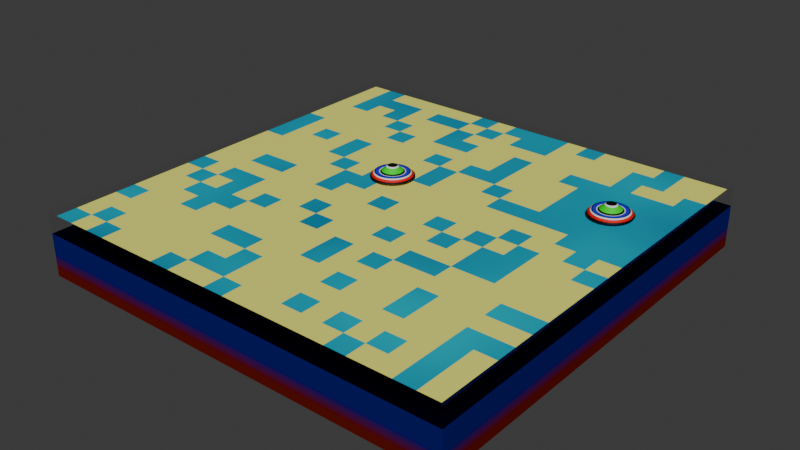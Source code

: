 # Source: HybridPSO_Marine_Simulation.blend  (saved by Blender 4.0.36; exported with 4.5.12 LTS)
import bpy
from mathutils import Matrix  # noqa: F401  (used for matrix-valued properties, if any)

bpy.ops.wm.read_factory_settings(use_empty=True)
scene = bpy.context.scene
scene.name = 'Scene'

# ---- collections
col_collection = bpy.data.collections.new('Collection'); scene.collection.children.link(col_collection)

# ---- materials (node trees are filled in below, after node groups)
mat_base_001 = bpy.data.materials.new('base.001')
mat_base_001.alpha_threshold = 0.0
mat_base_001.use_transparent_shadow = False
mat_base_001.roughness = 0.5
mat_base_001.line_color = (0.0, 0.0, 0.0, 1.0)
mat_base_002 = bpy.data.materials.new('base.002')
mat_base_002.use_transparent_shadow = False
mat_surface_001 = bpy.data.materials.new('Surface.001')
mat_surface_001.use_transparent_shadow = False
mat_surface_002 = bpy.data.materials.new('Surface.002')
mat_surface_002.use_transparent_shadow = False
mat_material = bpy.data.materials.new('Material')
mat_material.use_transparent_shadow = False
mat_material_001 = bpy.data.materials.new('Material.001')
mat_material_001.use_transparent_shadow = False
mat_material_002 = bpy.data.materials.new('Material.002')
mat_material_002.use_transparent_shadow = False
mat_material_003 = bpy.data.materials.new('Material.003')
mat_material_003.use_transparent_shadow = False
mat_material_004 = bpy.data.materials.new('Material.004')
mat_material_004.use_transparent_shadow = False

# ---- node groups
ng_paint = bpy.data.node_groups.new('Paint', 'GeometryNodeTree')
_s = ng_paint.interface.new_socket(name='Geometry', in_out='OUTPUT', socket_type='NodeSocketGeometry')
_s = ng_paint.interface.new_socket(name='Geometry', in_out='INPUT', socket_type='NodeSocketGeometry')
_s = ng_paint.interface.new_socket(name='Object', in_out='INPUT', socket_type='NodeSocketObject')
_s = ng_paint.interface.new_socket(name='Object', in_out='INPUT', socket_type='NodeSocketObject')
ng_paint.is_modifier = True
_N = ng_paint.nodes; _L = ng_paint.links
n0 = _N.new('GeometryNodeObjectInfo'); n0.name = 'Object Info'; n0.location = (156, -66)
n0.transform_space = 'RELATIVE'
n0.inputs[1].default_value = True
n1 = _N.new('NodeGroupOutput'); n1.name = 'Group Output'; n1.location = (1240, 31)
n2 = _N.new('GeometryNodeSetMaterial'); n2.name = 'Set Material'; n2.location = (931, 42)
n2.inputs[2].default_value = mat_surface_001
n3 = _N.new('GeometryNodeInstancesToPoints'); n3.name = 'Instances to Points'; n3.location = (344, -83)
n4 = _N.new('GeometryNodeProximity'); n4.name = 'Geometry Proximity'; n4.location = (528, -71)
n4.target_element = 'POINTS'
n5 = _N.new('FunctionNodeCompare'); n5.name = 'Compare'; n5.location = (720, -69)
n5.operation = 'EQUAL'
n5.inputs[6].default_value = (0.0, 0.0, 0.0, 0.0)
n5.inputs[7].default_value = (0.0, 0.0, 0.0, 0.0)
n5.inputs[12].default_value = 3.0
n6 = _N.new('GeometryNodeInputSceneTime'); n6.name = 'Scene Time'; n6.location = (-788, 365)
n7 = _N.new('ShaderNodeMath'); n7.name = 'Math'; n7.location = (-424, 329)
n7.operation = 'GREATER_THAN'
n7.inputs[1].default_value = 1.0
n8 = _N.new('NodeGroupInput'); n8.name = 'Group Input'; n8.location = (-640, 56)
n9 = _N.new('GeometryNodeSwitch'); n9.name = 'Switch'; n9.location = (-143, 240)
n10 = _N.new('GeometryNodeObjectInfo'); n10.name = 'Object Info.001'; n10.location = (-626, -170)
_L.new(n2.outputs[0], n1.inputs[0])
_L.new(n8.outputs[1], n0.inputs[0])
_L.new(n0.outputs[4], n3.inputs[0])
_L.new(n3.outputs[0], n4.inputs[0])
_L.new(n4.outputs[1], n5.inputs[0])
_L.new(n5.outputs[0], n2.inputs[1])
_L.new(n6.outputs[1], n7.inputs[0])
_L.new(n7.outputs[0], n9.inputs[0])
_L.new(n9.outputs[0], n2.inputs[0])
_L.new(n8.outputs[0], n9.inputs[1])
_L.new(n10.outputs[4], n9.inputs[2])
_L.new(n8.outputs[2], n10.inputs[0])
n1.is_active_output = True

# ---- material node trees
mat_base_001.use_nodes = True; mat_base_001.node_tree.nodes.clear()
_N = mat_base_001.node_tree.nodes; _L = mat_base_001.node_tree.links
n0 = _N.new('ShaderNodeOutputMaterial'); n0.name = 'Material Output'; n0.location = (654, 143)
n1 = _N.new('ShaderNodeMixShader'); n1.name = 'Mix Shader'; n1.location = (441, 113)
n2 = _N.new('ShaderNodeBsdfDiffuse'); n2.name = 'Diffuse BSDF'; n2.location = (-155, 6)
n2.inputs[0].default_value = (0.1246, 0.005815, 0.001739, 1.0)
n3 = _N.new('ShaderNodeBsdfDiffuse'); n3.name = 'Diffuse BSDF.001'; n3.location = (-157, -155)
n3.inputs[0].default_value = (0.0, 0.002446, 0.1586, 1.0)
n4 = _N.new('ShaderNodeTexCoord'); n4.name = 'Texture Coordinate'; n4.location = (-704, 334)
n5 = _N.new('ShaderNodeSeparateXYZ'); n5.name = 'Separate XYZ'; n5.location = (-458, 322)
n6 = _N.new('ShaderNodeMath'); n6.name = 'Math'; n6.location = (-231, 341)
n6.inputs[1].default_value = 0.9
n7 = _N.new('ShaderNodeValToRGB'); n7.name = 'Color Ramp'; n7.location = (95, 356)
while len(n7.color_ramp.elements) > 1: n7.color_ramp.elements.remove(n7.color_ramp.elements[-1])
n7.color_ramp.elements[0].position = 0.32; n7.color_ramp.elements[0].color = (0.0, 0.0, 0.0, 1.0)
_e = n7.color_ramp.elements.new(0.9273); _e.color = (1.0, 1.0, 1.0, 1.0)
_L.new(n7.outputs[0], n1.inputs[0])
_L.new(n2.outputs[0], n1.inputs[1])
_L.new(n3.outputs[0], n1.inputs[2])
_L.new(n1.outputs[0], n0.inputs[0])
_L.new(n4.outputs[3], n5.inputs[0])
_L.new(n5.outputs[2], n6.inputs[0])
_L.new(n6.outputs[0], n7.inputs[0])
n0.is_active_output = True
mat_base_002.use_nodes = True; mat_base_002.node_tree.nodes.clear()
_N = mat_base_002.node_tree.nodes; _L = mat_base_002.node_tree.links
n0 = _N.new('ShaderNodeBsdfPrincipled'); n0.name = 'Principled BSDF'; n0.location = (10, 300)
n0.inputs[0].default_value = (0.0, 0.0, 0.0, 1.0)
n0.inputs[3].default_value = 1.15
n0.inputs[4].default_value = 0.03636
n1 = _N.new('ShaderNodeOutputMaterial'); n1.name = 'Material Output'; n1.location = (300, 300)
_L.new(n0.outputs[0], n1.inputs[0])
n1.is_active_output = True
mat_surface_001.use_nodes = True; mat_surface_001.node_tree.nodes.clear()
_N = mat_surface_001.node_tree.nodes; _L = mat_surface_001.node_tree.links
n0 = _N.new('ShaderNodeOutputMaterial'); n0.name = 'Material Output'; n0.location = (135, 240)
n1 = _N.new('ShaderNodeMixShader'); n1.name = 'Mix Shader'; n1.location = (-64, 241)
n2 = _N.new('ShaderNodeBsdfDiffuse'); n2.name = 'Diffuse BSDF'; n2.location = (-322, 58)
n2.inputs[0].default_value = (0.005283, 0.0, 0.1891, 1.0)
n3 = _N.new('ShaderNodeBsdfDiffuse'); n3.name = 'Diffuse BSDF.001'; n3.location = (-328, 195)
n3.inputs[0].default_value = (0.0, 0.6995, 0.8001, 1.0)
n4 = _N.new('ShaderNodeTexNoise'); n4.name = 'Noise Texture'; n4.location = (-623, 353)
n4.noise_dimensions = '4D'
n4.inputs[2].default_value = 1.8
_L.new(n1.outputs[0], n0.inputs[0])
_L.new(n2.outputs[0], n1.inputs[2])
_L.new(n3.outputs[0], n1.inputs[1])
_L.new(n4.outputs[0], n1.inputs[0])
n0.is_active_output = True
mat_surface_002.use_nodes = True; mat_surface_002.node_tree.nodes.clear()
_N = mat_surface_002.node_tree.nodes; _L = mat_surface_002.node_tree.links
n0 = _N.new('ShaderNodeBsdfPrincipled'); n0.name = 'Principled BSDF'; n0.location = (10, 300)
n0.inputs[0].default_value = (0.9293, 0.9238, 0.1754, 1.0)
n0.inputs[3].default_value = 1.45
n1 = _N.new('ShaderNodeOutputMaterial'); n1.name = 'Material Output'; n1.location = (300, 300)
_L.new(n0.outputs[0], n1.inputs[0])
n1.is_active_output = True
mat_material.use_nodes = True; mat_material.node_tree.nodes.clear()
_N = mat_material.node_tree.nodes; _L = mat_material.node_tree.links
n0 = _N.new('ShaderNodeBsdfPrincipled'); n0.name = 'Principled BSDF'; n0.location = (10, 300)
n0.inputs[3].default_value = 1.45
n1 = _N.new('ShaderNodeOutputMaterial'); n1.name = 'Material Output'; n1.location = (300, 300)
_L.new(n0.outputs[0], n1.inputs[0])
n1.is_active_output = True
mat_material_001.use_nodes = True; mat_material_001.node_tree.nodes.clear()
_N = mat_material_001.node_tree.nodes; _L = mat_material_001.node_tree.links
n0 = _N.new('ShaderNodeBsdfPrincipled'); n0.name = 'Principled BSDF'; n0.location = (10, 300)
n0.inputs[0].default_value = (0.0, 0.0, 0.0, 1.0)
n0.inputs[3].default_value = 1.45
n1 = _N.new('ShaderNodeOutputMaterial'); n1.name = 'Material Output'; n1.location = (300, 300)
_L.new(n0.outputs[0], n1.inputs[0])
n1.is_active_output = True
mat_material_002.use_nodes = True; mat_material_002.node_tree.nodes.clear()
_N = mat_material_002.node_tree.nodes; _L = mat_material_002.node_tree.links
n0 = _N.new('ShaderNodeBsdfPrincipled'); n0.name = 'Principled BSDF'; n0.location = (10, 300)
n0.inputs[0].default_value = (0.8001, 0.001838, 0.0, 1.0)
n0.inputs[3].default_value = 1.45
n1 = _N.new('ShaderNodeOutputMaterial'); n1.name = 'Material Output'; n1.location = (300, 300)
_L.new(n0.outputs[0], n1.inputs[0])
n1.is_active_output = True
mat_material_003.use_nodes = True; mat_material_003.node_tree.nodes.clear()
_N = mat_material_003.node_tree.nodes; _L = mat_material_003.node_tree.links
n0 = _N.new('ShaderNodeBsdfPrincipled'); n0.name = 'Principled BSDF'; n0.location = (10, 300)
n0.inputs[0].default_value = (0.009953, 0.0, 0.8001, 1.0)
n0.inputs[3].default_value = 1.45
n1 = _N.new('ShaderNodeOutputMaterial'); n1.name = 'Material Output'; n1.location = (300, 300)
_L.new(n0.outputs[0], n1.inputs[0])
n1.is_active_output = True
mat_material_004.use_nodes = True; mat_material_004.node_tree.nodes.clear()
_N = mat_material_004.node_tree.nodes; _L = mat_material_004.node_tree.links
n0 = _N.new('ShaderNodeBsdfPrincipled'); n0.name = 'Principled BSDF'; n0.location = (10, 300)
n0.inputs[0].default_value = (0.0, 0.8003, 0.003528, 1.0)
n0.inputs[3].default_value = 1.45
n1 = _N.new('ShaderNodeOutputMaterial'); n1.name = 'Material Output'; n1.location = (300, 300)
_L.new(n0.outputs[0], n1.inputs[0])
n1.is_active_output = True

# ---- world
world_world = bpy.data.worlds.new('World'); scene.world = world_world
world_world.use_nodes = True; world_world.node_tree.nodes.clear()
_N = world_world.node_tree.nodes; _L = world_world.node_tree.links
n0 = _N.new('ShaderNodeOutputWorld'); n0.name = 'World Output'; n0.location = (300, 300)
n1 = _N.new('ShaderNodeBackground'); n1.name = 'Background'; n1.location = (10, 300)
n1.inputs[0].default_value = (0.05088, 0.05088, 0.05088, 1.0)
_L.new(n1.outputs[0], n0.inputs[0])
n0.is_active_output = True
world_world.color = (0.05088, 0.05088, 0.05088)
world_world.use_sun_shadow = False
world_world.sun_shadow_jitter_overblur = 0.0

# ---- meshes
me_base = bpy.data.meshes.new('Base')
me_base.from_pydata([(1.0, 1.0, 1.0), (1.0, 1.0, -1.0), (1.0, -1.0, 1.0), (1.0, -1.0, -1.0), (-1.0, 1.0, 1.0), (-1.0, 1.0, -1.0), (-1.0, -1.0, 1.0), (-1.0, -1.0, -1.0), (1.0, 1.0, 2.01), (1.0, -1.0, 2.01), (-1.0, 1.0, 2.01), (-1.0, -1.0, 2.01)], [], [(0, 4, 6, 2), (3, 2, 6, 7), (7, 6, 4, 5), (5, 1, 3, 7), (1, 0, 2, 3), (5, 4, 0, 1), (0, 4, 10, 8), (6, 2, 9, 11), (4, 6, 11, 10), (2, 0, 8, 9)])
me_base.polygons.foreach_set('material_index', [0, 0, 0, 0, 0, 0, 1, 1, 1, 1])
_uv = me_base.uv_layers.new(name='UVMap')
_uv.uv.foreach_set('vector', [0.625, 0.5, 0.875, 0.5, 0.875, 0.75, 0.625, 0.75, 0.375, 0.75, 0.625, 0.75, 0.625, 1.0, 0.375, 1.0, 0.375, 0.0, 0.625, 0.0, 0.625, 0.25, 0.375, 0.25, 0.125, 0.5, 0.375, 0.5, 0.375, 0.75, 0.125, 0.75, 0.375, 0.5, 0.625, 0.5, 0.625, 0.75, 0.375, 0.75, 0.375, 0.25, 0.625, 0.25, 0.625, 0.5, 0.375, 0.5, 0.625, 0.5, 0.875, 0.5, 0.875, 0.5, 0.625, 0.5, 0.875, 0.75, 0.625, 0.75, 0.625, 0.75, 0.875, 0.75, 0.875, 0.5, 0.875, 0.75, 0.875, 0.75, 0.875, 0.5, 0.625, 0.75, 0.625, 0.5, 0.625, 0.5, 0.625, 0.75])
me_base.materials.append(mat_base_001)
me_base.materials.append(mat_base_002)
me_base.use_mirror_vertex_groups = False
me_base.update()
me_surface = bpy.data.meshes.new('Surface')
me_surface.from_pydata([(-10.0, -10.0, 0.0), (-10.0, -9.0, 0.0), (-10.0, -8.0, 0.0), (-10.0, -7.0, 0.0), (-10.0, -6.0, 0.0), (-10.0, -5.0, 0.0), (-10.0, -4.0, 0.0), (-10.0, -3.0, 0.0), (-10.0, -2.0, 0.0), (-10.0, -1.0, 0.0), (-10.0, 0.0, 0.0), (-10.0, 1.0, 0.0), (-10.0, 2.0, 0.0), (-10.0, 3.0, 0.0), (-10.0, 4.0, 0.0), (-10.0, 5.0, 0.0), (-10.0, 6.0, 0.0), (-10.0, 7.0, 0.0), (-10.0, 8.0, 0.0), (-10.0, 9.0, 0.0), (-10.0, 10.0, 0.0), (-9.0, -10.0, 0.0), (-9.0, -9.0, 0.0), (-9.0, -8.0, 0.0), (-9.0, -7.0, 0.0), (-9.0, -6.0, 0.0), (-9.0, -5.0, 0.0), (-9.0, -4.0, 0.0), (-9.0, -3.0, 0.0), (-9.0, -2.0, 0.0), (-9.0, -1.0, 0.0), (-9.0, 0.0, 0.0), (-9.0, 1.0, 0.0), (-9.0, 2.0, 0.0), (-9.0, 3.0, 0.0), (-9.0, 4.0, 0.0), (-9.0, 5.0, 0.0), (-9.0, 6.0, 0.0), (-9.0, 7.0, 0.0), (-9.0, 8.0, 0.0), (-9.0, 9.0, 0.0), (-9.0, 10.0, 0.0), (-8.0, -10.0, 0.0), (-8.0, -9.0, 0.0), (-8.0, -8.0, 0.0), (-8.0, -7.0, 0.0), (-8.0, -6.0, 0.0), (-8.0, -5.0, 0.0), (-8.0, -4.0, 0.0), (-8.0, -3.0, 0.0), (-8.0, -2.0, 0.0), (-8.0, -1.0, 0.0), (-8.0, 0.0, 0.0), (-8.0, 1.0, 0.0), (-8.0, 2.0, 0.0), (-8.0, 3.0, 0.0), (-8.0, 4.0, 0.0), (-8.0, 5.0, 0.0), (-8.0, 6.0, 0.0), (-8.0, 7.0, 0.0), (-8.0, 8.0, 0.0), (-8.0, 9.0, 0.0), (-8.0, 10.0, 0.0), (-7.0, -10.0, 0.0), (-7.0, -9.0, 0.0), (-7.0, -8.0, 0.0), (-7.0, -7.0, 0.0), (-7.0, -6.0, 0.0), (-7.0, -5.0, 0.0), (-7.0, -4.0, 0.0), (-7.0, -3.0, 0.0), (-7.0, -2.0, 0.0), (-7.0, -1.0, 0.0), (-7.0, 0.0, 0.0), (-7.0, 1.0, 0.0), (-7.0, 2.0, 0.0), (-7.0, 3.0, 0.0), (-7.0, 4.0, 0.0), (-7.0, 5.0, 0.0), (-7.0, 6.0, 0.0), (-7.0, 7.0, 0.0), (-7.0, 8.0, 0.0), (-7.0, 9.0, 0.0), (-7.0, 10.0, 0.0), (-6.0, -10.0, 0.0), (-6.0, -9.0, 0.0), (-6.0, -8.0, 0.0), (-6.0, -7.0, 0.0), (-6.0, -6.0, 0.0), (-6.0, -5.0, 0.0), (-6.0, -4.0, 0.0), (-6.0, -3.0, 0.0), (-6.0, -2.0, 0.0), (-6.0, -1.0, 0.0), (-6.0, 0.0, 0.0), (-6.0, 1.0, 0.0), (-6.0, 2.0, 0.0), (-6.0, 3.0, 0.0), (-6.0, 4.0, 0.0), (-6.0, 5.0, 0.0), (-6.0, 6.0, 0.0), (-6.0, 7.0, 0.0), (-6.0, 8.0, 0.0), (-6.0, 9.0, 0.0), (-6.0, 10.0, 0.0), (-5.0, -10.0, 0.0), (-5.0, -9.0, 0.0), (-5.0, -8.0, 0.0), (-5.0, -7.0, 0.0), (-5.0, -6.0, 0.0), (-5.0, -5.0, 0.0), (-5.0, -4.0, 0.0), (-5.0, -3.0, 0.0), (-5.0, -2.0, 0.0), (-5.0, -1.0, 0.0), (-5.0, 0.0, 0.0), (-5.0, 1.0, 0.0), (-5.0, 2.0, 0.0), (-5.0, 3.0, 0.0), (-5.0, 4.0, 0.0), (-5.0, 5.0, 0.0), (-5.0, 6.0, 0.0), (-5.0, 7.0, 0.0), (-5.0, 8.0, 0.0), (-5.0, 9.0, 0.0), (-5.0, 10.0, 0.0), (-4.0, -10.0, 0.0), (-4.0, -9.0, 0.0), (-4.0, -8.0, 0.0), (-4.0, -7.0, 0.0), (-4.0, -6.0, 0.0), (-4.0, -5.0, 0.0), (-4.0, -4.0, 0.0), (-4.0, -3.0, 0.0), (-4.0, -2.0, 0.0), (-4.0, -1.0, 0.0), (-4.0, 0.0, 0.0), (-4.0, 1.0, 0.0), (-4.0, 2.0, 0.0), (-4.0, 3.0, 0.0), (-4.0, 4.0, 0.0), (-4.0, 5.0, 0.0), (-4.0, 6.0, 0.0), (-4.0, 7.0, 0.0), (-4.0, 8.0, 0.0), (-4.0, 9.0, 0.0), (-4.0, 10.0, 0.0), (-3.0, -10.0, 0.0), (-3.0, -9.0, 0.0), (-3.0, -8.0, 0.0), (-3.0, -7.0, 0.0), (-3.0, -6.0, 0.0), (-3.0, -5.0, 0.0), (-3.0, -4.0, 0.0), (-3.0, -3.0, 0.0), (-3.0, -2.0, 0.0), (-3.0, -1.0, 0.0), (-3.0, 0.0, 0.0), (-3.0, 1.0, 0.0), (-3.0, 2.0, 0.0), (-3.0, 3.0, 0.0), (-3.0, 4.0, 0.0), (-3.0, 5.0, 0.0), (-3.0, 6.0, 0.0), (-3.0, 7.0, 0.0), (-3.0, 8.0, 0.0), (-3.0, 9.0, 0.0), (-3.0, 10.0, 0.0), (-2.0, -10.0, 0.0), (-2.0, -9.0, 0.0), (-2.0, -8.0, 0.0), (-2.0, -7.0, 0.0), (-2.0, -6.0, 0.0), (-2.0, -5.0, 0.0), (-2.0, -4.0, 0.0), (-2.0, -3.0, 0.0), (-2.0, -2.0, 0.0), (-2.0, -1.0, 0.0), (-2.0, 0.0, 0.0), (-2.0, 1.0, 0.0), (-2.0, 2.0, 0.0), (-2.0, 3.0, 0.0), (-2.0, 4.0, 0.0), (-2.0, 5.0, 0.0), (-2.0, 6.0, 0.0), (-2.0, 7.0, 0.0), (-2.0, 8.0, 0.0), (-2.0, 9.0, 0.0), (-2.0, 10.0, 0.0), (-1.0, -10.0, 0.0), (-1.0, -9.0, 0.0), (-1.0, -8.0, 0.0), (-1.0, -7.0, 0.0), (-1.0, -6.0, 0.0), (-1.0, -5.0, 0.0), (-1.0, -4.0, 0.0), (-1.0, -3.0, 0.0), (-1.0, -2.0, 0.0), (-1.0, -1.0, 0.0), (-1.0, 0.0, 0.0), (-1.0, 1.0, 0.0), (-1.0, 2.0, 0.0), (-1.0, 3.0, 0.0), (-1.0, 4.0, 0.0), (-1.0, 5.0, 0.0), (-1.0, 6.0, 0.0), (-1.0, 7.0, 0.0), (-1.0, 8.0, 0.0), (-1.0, 9.0, 0.0), (-1.0, 10.0, 0.0), (0.0, -10.0, 0.0), (0.0, -9.0, 0.0), (0.0, -8.0, 0.0), (0.0, -7.0, 0.0), (0.0, -6.0, 0.0), (0.0, -5.0, 0.0), (0.0, -4.0, 0.0), (0.0, -3.0, 0.0), (0.0, -2.0, 0.0), (0.0, -1.0, 0.0), (0.0, 0.0, 0.0), (0.0, 1.0, 0.0), (0.0, 2.0, 0.0), (0.0, 3.0, 0.0), (0.0, 4.0, 0.0), (0.0, 5.0, 0.0), (0.0, 6.0, 0.0), (0.0, 7.0, 0.0), (0.0, 8.0, 0.0), (0.0, 9.0, 0.0), (0.0, 10.0, 0.0), (1.0, -10.0, 0.0), (1.0, -9.0, 0.0), (1.0, -8.0, 0.0), (1.0, -7.0, 0.0), (1.0, -6.0, 0.0), (1.0, -5.0, 0.0), (1.0, -4.0, 0.0), (1.0, -3.0, 0.0), (1.0, -2.0, 0.0), (1.0, -1.0, 0.0), (1.0, 0.0, 0.0), (1.0, 1.0, 0.0), (1.0, 2.0, 0.0), (1.0, 3.0, 0.0), (1.0, 4.0, 0.0), (1.0, 5.0, 0.0), (1.0, 6.0, 0.0), (1.0, 7.0, 0.0), (1.0, 8.0, 0.0), (1.0, 9.0, 0.0), (1.0, 10.0, 0.0), (2.0, -10.0, 0.0), (2.0, -9.0, 0.0), (2.0, -8.0, 0.0), (2.0, -7.0, 0.0), (2.0, -6.0, 0.0), (2.0, -5.0, 0.0), (2.0, -4.0, 0.0), (2.0, -3.0, 0.0), (2.0, -2.0, 0.0), (2.0, -1.0, 0.0), (2.0, 0.0, 0.0), (2.0, 1.0, 0.0), (2.0, 2.0, 0.0), (2.0, 3.0, 0.0), (2.0, 4.0, 0.0), (2.0, 5.0, 0.0), (2.0, 6.0, 0.0), (2.0, 7.0, 0.0), (2.0, 8.0, 0.0), (2.0, 9.0, 0.0), (2.0, 10.0, 0.0), (3.0, -10.0, 0.0), (3.0, -9.0, 0.0), (3.0, -8.0, 0.0), (3.0, -7.0, 0.0), (3.0, -6.0, 0.0), (3.0, -5.0, 0.0), (3.0, -4.0, 0.0), (3.0, -3.0, 0.0), (3.0, -2.0, 0.0), (3.0, -1.0, 0.0), (3.0, 0.0, 0.0), (3.0, 1.0, 0.0), (3.0, 2.0, 0.0), (3.0, 3.0, 0.0), (3.0, 4.0, 0.0), (3.0, 5.0, 0.0), (3.0, 6.0, 0.0), (3.0, 7.0, 0.0), (3.0, 8.0, 0.0), (3.0, 9.0, 0.0), (3.0, 10.0, 0.0), (4.0, -10.0, 0.0), (4.0, -9.0, 0.0), (4.0, -8.0, 0.0), (4.0, -7.0, 0.0), (4.0, -6.0, 0.0), (4.0, -5.0, 0.0), (4.0, -4.0, 0.0), (4.0, -3.0, 0.0), (4.0, -2.0, 0.0), (4.0, -1.0, 0.0), (4.0, 0.0, 0.0), (4.0, 1.0, 0.0), (4.0, 2.0, 0.0), (4.0, 3.0, 0.0), (4.0, 4.0, 0.0), (4.0, 5.0, 0.0), (4.0, 6.0, 0.0), (4.0, 7.0, 0.0), (4.0, 8.0, 0.0), (4.0, 9.0, 0.0), (4.0, 10.0, 0.0), (5.0, -10.0, 0.0), (5.0, -9.0, 0.0), (5.0, -8.0, 0.0), (5.0, -7.0, 0.0), (5.0, -6.0, 0.0), (5.0, -5.0, 0.0), (5.0, -4.0, 0.0), (5.0, -3.0, 0.0), (5.0, -2.0, 0.0), (5.0, -1.0, 0.0), (5.0, 0.0, 0.0), (5.0, 1.0, 0.0), (5.0, 2.0, 0.0), (5.0, 3.0, 0.0), (5.0, 4.0, 0.0), (5.0, 5.0, 0.0), (5.0, 6.0, 0.0), (5.0, 7.0, 0.0), (5.0, 8.0, 0.0), (5.0, 9.0, 0.0), (5.0, 10.0, 0.0), (6.0, -10.0, 0.0), (6.0, -9.0, 0.0), (6.0, -8.0, 0.0), (6.0, -7.0, 0.0), (6.0, -6.0, 0.0), (6.0, -5.0, 0.0), (6.0, -4.0, 0.0), (6.0, -3.0, 0.0), (6.0, -2.0, 0.0), (6.0, -1.0, 0.0), (6.0, 0.0, 0.0), (6.0, 1.0, 0.0), (6.0, 2.0, 0.0), (6.0, 3.0, 0.0), (6.0, 4.0, 0.0), (6.0, 5.0, 0.0), (6.0, 6.0, 0.0), (6.0, 7.0, 0.0), (6.0, 8.0, 0.0), (6.0, 9.0, 0.0), (6.0, 10.0, 0.0), (7.0, -10.0, 0.0), (7.0, -9.0, 0.0), (7.0, -8.0, 0.0), (7.0, -7.0, 0.0), (7.0, -6.0, 0.0), (7.0, -5.0, 0.0), (7.0, -4.0, 0.0), (7.0, -3.0, 0.0), (7.0, -2.0, 0.0), (7.0, -1.0, 0.0), (7.0, 0.0, 0.0), (7.0, 1.0, 0.0), (7.0, 2.0, 0.0), (7.0, 3.0, 0.0), (7.0, 4.0, 0.0), (7.0, 5.0, 0.0), (7.0, 6.0, 0.0), (7.0, 7.0, 0.0), (7.0, 8.0, 0.0), (7.0, 9.0, 0.0), (7.0, 10.0, 0.0), (8.0, -10.0, 0.0), (8.0, -9.0, 0.0), (8.0, -8.0, 0.0), (8.0, -7.0, 0.0), (8.0, -6.0, 0.0), (8.0, -5.0, 0.0), (8.0, -4.0, 0.0), (8.0, -3.0, 0.0), (8.0, -2.0, 0.0), (8.0, -1.0, 0.0), (8.0, 0.0, 0.0), (8.0, 1.0, 0.0), (8.0, 2.0, 0.0), (8.0, 3.0, 0.0), (8.0, 4.0, 0.0), (8.0, 5.0, 0.0), (8.0, 6.0, 0.0), (8.0, 7.0, 0.0), (8.0, 8.0, 0.0), (8.0, 9.0, 0.0), (8.0, 10.0, 0.0), (9.0, -10.0, 0.0), (9.0, -9.0, 0.0), (9.0, -8.0, 0.0), (9.0, -7.0, 0.0), (9.0, -6.0, 0.0), (9.0, -5.0, 0.0), (9.0, -4.0, 0.0), (9.0, -3.0, 0.0), (9.0, -2.0, 0.0), (9.0, -1.0, 0.0), (9.0, 0.0, 0.0), (9.0, 1.0, 0.0), (9.0, 2.0, 0.0), (9.0, 3.0, 0.0), (9.0, 4.0, 0.0), (9.0, 5.0, 0.0), (9.0, 6.0, 0.0), (9.0, 7.0, 0.0), (9.0, 8.0, 0.0), (9.0, 9.0, 0.0), (9.0, 10.0, 0.0), (10.0, -10.0, 0.0), (10.0, -9.0, 0.0), (10.0, -8.0, 0.0), (10.0, -7.0, 0.0), (10.0, -6.0, 0.0), (10.0, -5.0, 0.0), (10.0, -4.0, 0.0), (10.0, -3.0, 0.0), (10.0, -2.0, 0.0), (10.0, -1.0, 0.0), (10.0, 0.0, 0.0), (10.0, 1.0, 0.0), (10.0, 2.0, 0.0), (10.0, 3.0, 0.0), (10.0, 4.0, 0.0), (10.0, 5.0, 0.0), (10.0, 6.0, 0.0), (10.0, 7.0, 0.0), (10.0, 8.0, 0.0), (10.0, 9.0, 0.0), (10.0, 10.0, 0.0)], [], [(0, 21, 22, 1), (1, 22, 23, 2), (2, 23, 24, 3), (3, 24, 25, 4), (4, 25, 26, 5), (5, 26, 27, 6), (6, 27, 28, 7), (7, 28, 29, 8), (8, 29, 30, 9), (9, 30, 31, 10), (10, 31, 32, 11), (11, 32, 33, 12), (12, 33, 34, 13), (13, 34, 35, 14), (14, 35, 36, 15), (15, 36, 37, 16), (16, 37, 38, 17), (17, 38, 39, 18), (18, 39, 40, 19), (19, 40, 41, 20), (21, 42, 43, 22), (22, 43, 44, 23), (23, 44, 45, 24), (24, 45, 46, 25), (25, 46, 47, 26), (26, 47, 48, 27), (27, 48, 49, 28), (28, 49, 50, 29), (29, 50, 51, 30), (30, 51, 52, 31), (31, 52, 53, 32), (32, 53, 54, 33), (33, 54, 55, 34), (34, 55, 56, 35), (35, 56, 57, 36), (36, 57, 58, 37), (37, 58, 59, 38), (38, 59, 60, 39), (39, 60, 61, 40), (40, 61, 62, 41), (42, 63, 64, 43), (43, 64, 65, 44), (44, 65, 66, 45), (45, 66, 67, 46), (46, 67, 68, 47), (47, 68, 69, 48), (48, 69, 70, 49), (49, 70, 71, 50), (50, 71, 72, 51), (51, 72, 73, 52), (52, 73, 74, 53), (53, 74, 75, 54), (54, 75, 76, 55), (55, 76, 77, 56), (56, 77, 78, 57), (57, 78, 79, 58), (58, 79, 80, 59), (59, 80, 81, 60), (60, 81, 82, 61), (61, 82, 83, 62), (63, 84, 85, 64), (64, 85, 86, 65), (65, 86, 87, 66), (66, 87, 88, 67), (67, 88, 89, 68), (68, 89, 90, 69), (69, 90, 91, 70), (70, 91, 92, 71), (71, 92, 93, 72), (72, 93, 94, 73), (73, 94, 95, 74), (74, 95, 96, 75), (75, 96, 97, 76), (76, 97, 98, 77), (77, 98, 99, 78), (78, 99, 100, 79), (79, 100, 101, 80), (80, 101, 102, 81), (81, 102, 103, 82), (82, 103, 104, 83), (84, 105, 106, 85), (85, 106, 107, 86), (86, 107, 108, 87), (87, 108, 109, 88), (88, 109, 110, 89), (89, 110, 111, 90), (90, 111, 112, 91), (91, 112, 113, 92), (92, 113, 114, 93), (93, 114, 115, 94), (94, 115, 116, 95), (95, 116, 117, 96), (96, 117, 118, 97), (97, 118, 119, 98), (98, 119, 120, 99), (99, 120, 121, 100), (100, 121, 122, 101), (101, 122, 123, 102), (102, 123, 124, 103), (103, 124, 125, 104), (105, 126, 127, 106), (106, 127, 128, 107), (107, 128, 129, 108), (108, 129, 130, 109), (109, 130, 131, 110), (110, 131, 132, 111), (111, 132, 133, 112), (112, 133, 134, 113), (113, 134, 135, 114), (114, 135, 136, 115), (115, 136, 137, 116), (116, 137, 138, 117), (117, 138, 139, 118), (118, 139, 140, 119), (119, 140, 141, 120), (120, 141, 142, 121), (121, 142, 143, 122), (122, 143, 144, 123), (123, 144, 145, 124), (124, 145, 146, 125), (126, 147, 148, 127), (127, 148, 149, 128), (128, 149, 150, 129), (129, 150, 151, 130), (130, 151, 152, 131), (131, 152, 153, 132), (132, 153, 154, 133), (133, 154, 155, 134), (134, 155, 156, 135), (135, 156, 157, 136), (136, 157, 158, 137), (137, 158, 159, 138), (138, 159, 160, 139), (139, 160, 161, 140), (140, 161, 162, 141), (141, 162, 163, 142), (142, 163, 164, 143), (143, 164, 165, 144), (144, 165, 166, 145), (145, 166, 167, 146), (147, 168, 169, 148), (148, 169, 170, 149), (149, 170, 171, 150), (150, 171, 172, 151), (151, 172, 173, 152), (152, 173, 174, 153), (153, 174, 175, 154), (154, 175, 176, 155), (155, 176, 177, 156), (156, 177, 178, 157), (157, 178, 179, 158), (158, 179, 180, 159), (159, 180, 181, 160), (160, 181, 182, 161), (161, 182, 183, 162), (162, 183, 184, 163), (163, 184, 185, 164), (164, 185, 186, 165), (165, 186, 187, 166), (166, 187, 188, 167), (168, 189, 190, 169), (169, 190, 191, 170), (170, 191, 192, 171), (171, 192, 193, 172), (172, 193, 194, 173), (173, 194, 195, 174), (174, 195, 196, 175), (175, 196, 197, 176), (176, 197, 198, 177), (177, 198, 199, 178), (178, 199, 200, 179), (179, 200, 201, 180), (180, 201, 202, 181), (181, 202, 203, 182), (182, 203, 204, 183), (183, 204, 205, 184), (184, 205, 206, 185), (185, 206, 207, 186), (186, 207, 208, 187), (187, 208, 209, 188), (189, 210, 211, 190), (190, 211, 212, 191), (191, 212, 213, 192), (192, 213, 214, 193), (193, 214, 215, 194), (194, 215, 216, 195), (195, 216, 217, 196), (196, 217, 218, 197), (197, 218, 219, 198), (198, 219, 220, 199), (199, 220, 221, 200), (200, 221, 222, 201), (201, 222, 223, 202), (202, 223, 224, 203), (203, 224, 225, 204), (204, 225, 226, 205), (205, 226, 227, 206), (206, 227, 228, 207), (207, 228, 229, 208), (208, 229, 230, 209), (210, 231, 232, 211), (211, 232, 233, 212), (212, 233, 234, 213), (213, 234, 235, 214), (214, 235, 236, 215), (215, 236, 237, 216), (216, 237, 238, 217), (217, 238, 239, 218), (218, 239, 240, 219), (219, 240, 241, 220), (220, 241, 242, 221), (221, 242, 243, 222), (222, 243, 244, 223), (223, 244, 245, 224), (224, 245, 246, 225), (225, 246, 247, 226), (226, 247, 248, 227), (227, 248, 249, 228), (228, 249, 250, 229), (229, 250, 251, 230), (231, 252, 253, 232), (232, 253, 254, 233), (233, 254, 255, 234), (234, 255, 256, 235), (235, 256, 257, 236), (236, 257, 258, 237), (237, 258, 259, 238), (238, 259, 260, 239), (239, 260, 261, 240), (240, 261, 262, 241), (241, 262, 263, 242), (242, 263, 264, 243), (243, 264, 265, 244), (244, 265, 266, 245), (245, 266, 267, 246), (246, 267, 268, 247), (247, 268, 269, 248), (248, 269, 270, 249), (249, 270, 271, 250), (250, 271, 272, 251), (252, 273, 274, 253), (253, 274, 275, 254), (254, 275, 276, 255), (255, 276, 277, 256), (256, 277, 278, 257), (257, 278, 279, 258), (258, 279, 280, 259), (259, 280, 281, 260), (260, 281, 282, 261), (261, 282, 283, 262), (262, 283, 284, 263), (263, 284, 285, 264), (264, 285, 286, 265), (265, 286, 287, 266), (266, 287, 288, 267), (267, 288, 289, 268), (268, 289, 290, 269), (269, 290, 291, 270), (270, 291, 292, 271), (271, 292, 293, 272), (273, 294, 295, 274), (274, 295, 296, 275), (275, 296, 297, 276), (276, 297, 298, 277), (277, 298, 299, 278), (278, 299, 300, 279), (279, 300, 301, 280), (280, 301, 302, 281), (281, 302, 303, 282), (282, 303, 304, 283), (283, 304, 305, 284), (284, 305, 306, 285), (285, 306, 307, 286), (286, 307, 308, 287), (287, 308, 309, 288), (288, 309, 310, 289), (289, 310, 311, 290), (290, 311, 312, 291), (291, 312, 313, 292), (292, 313, 314, 293), (294, 315, 316, 295), (295, 316, 317, 296), (296, 317, 318, 297), (297, 318, 319, 298), (298, 319, 320, 299), (299, 320, 321, 300), (300, 321, 322, 301), (301, 322, 323, 302), (302, 323, 324, 303), (303, 324, 325, 304), (304, 325, 326, 305), (305, 326, 327, 306), (306, 327, 328, 307), (307, 328, 329, 308), (308, 329, 330, 309), (309, 330, 331, 310), (310, 331, 332, 311), (311, 332, 333, 312), (312, 333, 334, 313), (313, 334, 335, 314), (315, 336, 337, 316), (316, 337, 338, 317), (317, 338, 339, 318), (318, 339, 340, 319), (319, 340, 341, 320), (320, 341, 342, 321), (321, 342, 343, 322), (322, 343, 344, 323), (323, 344, 345, 324), (324, 345, 346, 325), (325, 346, 347, 326), (326, 347, 348, 327), (327, 348, 349, 328), (328, 349, 350, 329), (329, 350, 351, 330), (330, 351, 352, 331), (331, 352, 353, 332), (332, 353, 354, 333), (333, 354, 355, 334), (334, 355, 356, 335), (336, 357, 358, 337), (337, 358, 359, 338), (338, 359, 360, 339), (339, 360, 361, 340), (340, 361, 362, 341), (341, 362, 363, 342), (342, 363, 364, 343), (343, 364, 365, 344), (344, 365, 366, 345), (345, 366, 367, 346), (346, 367, 368, 347), (347, 368, 369, 348), (348, 369, 370, 349), (349, 370, 371, 350), (350, 371, 372, 351), (351, 372, 373, 352), (352, 373, 374, 353), (353, 374, 375, 354), (354, 375, 376, 355), (355, 376, 377, 356), (357, 378, 379, 358), (358, 379, 380, 359), (359, 380, 381, 360), (360, 381, 382, 361), (361, 382, 383, 362), (362, 383, 384, 363), (363, 384, 385, 364), (364, 385, 386, 365), (365, 386, 387, 366), (366, 387, 388, 367), (367, 388, 389, 368), (368, 389, 390, 369), (369, 390, 391, 370), (370, 391, 392, 371), (371, 392, 393, 372), (372, 393, 394, 373), (373, 394, 395, 374), (374, 395, 396, 375), (375, 396, 397, 376), (376, 397, 398, 377), (378, 399, 400, 379), (379, 400, 401, 380), (380, 401, 402, 381), (381, 402, 403, 382), (382, 403, 404, 383), (383, 404, 405, 384), (384, 405, 406, 385), (385, 406, 407, 386), (386, 407, 408, 387), (387, 408, 409, 388), (388, 409, 410, 389), (389, 410, 411, 390), (390, 411, 412, 391), (391, 412, 413, 392), (392, 413, 414, 393), (393, 414, 415, 394), (394, 415, 416, 395), (395, 416, 417, 396), (396, 417, 418, 397), (397, 418, 419, 398), (399, 420, 421, 400), (400, 421, 422, 401), (401, 422, 423, 402), (402, 423, 424, 403), (403, 424, 425, 404), (404, 425, 426, 405), (405, 426, 427, 406), (406, 427, 428, 407), (407, 428, 429, 408), (408, 429, 430, 409), (409, 430, 431, 410), (410, 431, 432, 411), (411, 432, 433, 412), (412, 433, 434, 413), (413, 434, 435, 414), (414, 435, 436, 415), (415, 436, 437, 416), (416, 437, 438, 417), (417, 438, 439, 418), (418, 439, 440, 419)])
me_surface.polygons.foreach_set('material_index', [1, 2, 2, 1, 2, 2, 2, 1, 2, 2, 2, 2, 1, 1, 1, 2, 2, 2, 2, 2, 2, 1, 2, 2, 2, 2, 1, 2, 2, 2, 2, 2, 2, 2, 2, 2, 2, 1, 1, 1, 1, 2, 2, 2, 2, 1, 2, 1, 2, 1, 2, 2, 2, 1, 2, 2, 2, 2, 1, 2, 2, 2, 2, 2, 1, 1, 1, 1, 2, 1, 2, 2, 2, 2, 2, 2, 2, 1, 1, 2, 2, 2, 2, 2, 2, 1, 2, 2, 2, 2, 2, 2, 1, 1, 2, 2, 1, 2, 2, 2, 2, 2, 2, 2, 2, 2, 1, 2, 2, 2, 2, 1, 2, 2, 2, 1, 2, 2, 1, 2, 1, 2, 2, 1, 2, 2, 2, 2, 2, 1, 1, 2, 2, 2, 2, 2, 2, 2, 1, 2, 2, 1, 2, 1, 2, 2, 2, 1, 2, 2, 1, 1, 2, 2, 2, 2, 1, 1, 2, 1, 2, 1, 1, 2, 2, 2, 1, 2, 2, 2, 2, 2, 2, 2, 1, 2, 1, 2, 1, 2, 1, 2, 2, 2, 2, 2, 2, 2, 2, 1, 2, 2, 1, 1, 2, 2, 2, 2, 2, 1, 2, 2, 2, 2, 1, 1, 2, 2, 2, 2, 2, 2, 2, 2, 1, 2, 2, 2, 1, 1, 2, 2, 2, 2, 2, 2, 2, 1, 2, 2, 2, 2, 2, 2, 1, 1, 1, 2, 1, 1, 2, 1, 2, 1, 2, 1, 2, 2, 2, 1, 2, 2, 2, 1, 2, 2, 2, 2, 2, 2, 2, 2, 2, 2, 2, 2, 1, 2, 1, 2, 2, 2, 1, 2, 2, 2, 2, 2, 2, 1, 2, 1, 2, 2, 2, 2, 1, 2, 2, 1, 2, 2, 1, 2, 2, 2, 1, 2, 2, 2, 1, 2, 2, 1, 1, 2, 2, 1, 1, 2, 1, 2, 2, 2, 2, 2, 1, 2, 2, 2, 2, 1, 2, 2, 2, 2, 2, 1, 1, 1, 2, 2, 2, 2, 2, 1, 2, 1, 1, 2, 2, 2, 2, 2, 2, 2, 2, 2, 2, 2, 2, 2, 2, 1, 2, 2, 2, 2, 1, 1, 1, 1, 1, 1, 2, 1, 2, 2, 2, 2, 1, 1, 2, 1, 2, 2, 1, 2, 2, 2, 2, 2, 2, 1, 2, 1, 2, 2, 2, 1, 2, 1, 2, 2, 2, 2, 1, 1, 2, 2])
me_surface.materials.append(None)
me_surface.materials.append(mat_surface_001)
me_surface.materials.append(mat_surface_002)
me_surface.update()
me_agent = bpy.data.meshes.new('Agent')
me_agent.from_pydata([(0.0, 1.0, 0.0), (-0.1951, 0.9808, 0.0), (-0.3827, 0.9239, 0.0), (-0.5556, 0.8315, 0.0), (-0.7071, 0.7071, 0.0), (-0.8315, 0.5556, 0.0), (-0.9239, 0.3827, 0.0), (-0.9808, 0.1951, 0.0), (-1.0, 0.0, 0.0), (-0.9808, -0.1951, 0.0), (-0.9239, -0.3827, 0.0), (-0.8315, -0.5556, 0.0), (-0.7071, -0.7071, 0.0), (-0.5556, -0.8315, 0.0), (-0.3827, -0.9239, 0.0), (-0.1951, -0.9808, 0.0), (0.0, -1.0, 0.0), (0.1951, -0.9808, 0.0), (0.3827, -0.9239, 0.0), (0.5556, -0.8315, 0.0), (0.7071, -0.7071, 0.0), (0.8315, -0.5556, 0.0), (0.9239, -0.3827, 0.0), (0.9808, -0.1951, 0.0), (1.0, 0.0, 0.0), (0.9808, 0.1951, 0.0), (0.9239, 0.3827, 0.0), (0.8315, 0.5556, 0.0), (0.7071, 0.7071, 0.0), (0.5556, 0.8315, 0.0), (0.3827, 0.9239, 0.0), (0.1951, 0.9808, 0.0), (-1.77e-08, 0.7494, 0.1717), (-0.1462, 0.735, 0.1717), (-0.2868, 0.6924, 0.1717), (-0.4163, 0.6231, 0.1717), (-0.5299, 0.5299, 0.1717), (-0.6231, 0.4163, 0.1717), (-0.6924, 0.2868, 0.1717), (-0.735, 0.1462, 0.1717), (-0.7494, 3.454e-09, 0.1717), (-0.735, -0.1462, 0.1717), (-0.6924, -0.2868, 0.1717), (-0.6231, -0.4163, 0.1717), (-0.5299, -0.5299, 0.1717), (-0.4163, -0.6231, 0.1717), (-0.2868, -0.6924, 0.1717), (-0.1462, -0.735, 0.1717), (-1.77e-08, -0.7494, 0.1717), (0.1462, -0.735, 0.1717), (0.2868, -0.6924, 0.1717), (0.4163, -0.6231, 0.1717), (0.5299, -0.5299, 0.1717), (0.6231, -0.4163, 0.1717), (0.6924, -0.2868, 0.1717), (0.735, -0.1462, 0.1717), (0.7494, 3.454e-09, 0.1717), (0.735, 0.1462, 0.1717), (0.6924, 0.2868, 0.1717), (0.6231, 0.4163, 0.1717), (0.5299, 0.5299, 0.1717), (0.4163, 0.6231, 0.1717), (0.2868, 0.6924, 0.1717), (0.1462, 0.735, 0.1717), (-2.442e-08, 0.4911, 0.2233), (-0.09581, 0.4817, 0.2233), (-0.1879, 0.4537, 0.2233), (-0.2728, 0.4083, 0.2233), (-0.3473, 0.3473, 0.2233), (-0.4083, 0.2728, 0.2233), (-0.4537, 0.1879, 0.2233), (-0.4817, 0.09581, 0.2233), (-0.4911, 6.396e-09, 0.2233), (-0.4817, -0.09581, 0.2233), (-0.4537, -0.1879, 0.2233), (-0.4083, -0.2728, 0.2233), (-0.3473, -0.3473, 0.2233), (-0.2728, -0.4083, 0.2233), (-0.1879, -0.4537, 0.2233), (-0.09581, -0.4817, 0.2233), (-2.5e-08, -0.4911, 0.2233), (0.09581, -0.4817, 0.2233), (0.1879, -0.4537, 0.2233), (0.2728, -0.4083, 0.2233), (0.3473, -0.3473, 0.2233), (0.4083, -0.2728, 0.2233), (0.4537, -0.1879, 0.2233), (0.4817, -0.09581, 0.2233), (0.4911, 6.396e-09, 0.2233), (0.4817, 0.09581, 0.2233), (0.4537, 0.1879, 0.2233), (0.4083, 0.2728, 0.2233), (0.3473, 0.3473, 0.2233), (0.2728, 0.4083, 0.2233), (0.1879, 0.4537, 0.2233), (0.09581, 0.4817, 0.2233), (-1.797e-08, 0.2821, 0.406), (-0.05503, 0.2766, 0.406), (-0.1079, 0.2606, 0.406), (-0.1567, 0.2345, 0.406), (-0.1994, 0.1994, 0.406), (-0.2345, 0.1567, 0.406), (-0.2606, 0.1079, 0.406), (-0.2766, 0.05503, 0.406), (-0.2821, 1.077e-08, 0.406), (-0.2766, -0.05503, 0.406), (-0.2606, -0.1079, 0.406), (-0.2345, -0.1567, 0.406), (-0.1994, -0.1994, 0.406), (-0.1567, -0.2345, 0.406), (-0.1079, -0.2606, 0.406), (-0.05503, -0.2766, 0.406), (-1.797e-08, -0.2821, 0.406), (0.05503, -0.2766, 0.406), (0.1079, -0.2606, 0.406), (0.1567, -0.2345, 0.406), (0.1994, -0.1994, 0.406), (0.2345, -0.1567, 0.406), (0.2606, -0.1079, 0.406), (0.2766, -0.05503, 0.406), (0.2821, 1.077e-08, 0.406), (0.2766, 0.05503, 0.406), (0.2606, 0.1079, 0.406), (0.2345, 0.1567, 0.406), (0.1994, 0.1994, 0.406), (0.1567, 0.2345, 0.406), (0.1079, 0.2606, 0.406), (0.05503, 0.2766, 0.406), (-0.117, 0.5882, 0.1717), (-2.49e-08, 0.5997, 0.1717), (-0.2295, 0.5541, 0.1717), (-0.3332, 0.4987, 0.1717), (-0.4241, 0.4241, 0.1717), (-0.4987, 0.3332, 0.1717), (-0.5541, 0.2295, 0.1717), (-0.5882, 0.117, 0.1717), (-0.5997, 6.875e-09, 0.1717), (-0.5882, -0.117, 0.1717), (-0.5541, -0.2295, 0.1717), (-0.4987, -0.3332, 0.1717), (-0.4241, -0.4241, 0.1717), (-0.3332, -0.4987, 0.1717), (-0.2295, -0.5541, 0.1717), (-0.117, -0.5882, 0.1717), (-2.49e-08, -0.5997, 0.1717), (0.117, -0.5882, 0.1717), (0.2295, -0.5541, 0.1717), (0.3332, -0.4987, 0.1717), (0.4241, -0.4241, 0.1717), (0.4987, -0.3332, 0.1717), (0.5541, -0.2295, 0.1717), (0.5882, -0.117, 0.1717), (0.5997, 6.875e-09, 0.1717), (0.5882, 0.117, 0.1717), (0.5541, 0.2295, 0.1717), (0.4987, 0.3332, 0.1717), (0.4241, 0.4241, 0.1717), (0.3332, 0.4987, 0.1717), (0.2295, 0.5541, 0.1717), (0.117, 0.5882, 0.1717), (-0.0437, 0.2197, 0.4576), (-1.738e-08, 0.224, 0.4576), (-0.08572, 0.2069, 0.4576), (-0.1244, 0.1862, 0.4576), (-0.1584, 0.1584, 0.4576), (-0.1862, 0.1244, 0.4576), (-0.2069, 0.08572, 0.4576), (-0.2197, 0.0437, 0.4576), (-0.224, 9.896e-09, 0.4576), (-0.2197, -0.0437, 0.4576), (-0.2069, -0.08572, 0.4576), (-0.1862, -0.1244, 0.4576), (-0.1584, -0.1584, 0.4576), (-0.1244, -0.1862, 0.4576), (-0.08572, -0.2069, 0.4576), (-0.0437, -0.2197, 0.4576), (-1.738e-08, -0.224, 0.4576), (0.0437, -0.2197, 0.4576), (0.08572, -0.2069, 0.4576), (0.1244, -0.1862, 0.4576), (0.1584, -0.1584, 0.4576), (0.1862, -0.1244, 0.4576), (0.2069, -0.08572, 0.4576), (0.2197, -0.0437, 0.4576), (0.224, 9.896e-09, 0.4576), (0.2197, 0.0437, 0.4576), (0.2069, 0.08572, 0.4576), (0.1862, 0.1244, 0.4576), (0.1584, 0.1584, 0.4576), (0.1244, 0.1862, 0.4576), (0.08572, 0.2069, 0.4576), (0.0437, 0.2197, 0.4576), (-0.1665, 0.8372, 0.1252), (-1.77e-08, 0.8536, 0.1252), (-0.3267, 0.7886, 0.1252), (-0.4742, 0.7097, 0.1252), (-0.6036, 0.6036, 0.1252), (-0.7098, 0.4742, 0.1252), (-0.7886, 0.3267, 0.1252), (-0.8372, 0.1665, 0.1252), (-0.8536, 3.454e-09, 0.1252), (-0.8372, -0.1665, 0.1252), (-0.7886, -0.3267, 0.1252), (-0.7098, -0.4742, 0.1252), (-0.6036, -0.6036, 0.1252), (-0.4742, -0.7098, 0.1252), (-0.3267, -0.7886, 0.1252), (-0.1665, -0.8372, 0.1252), (-1.77e-08, -0.8536, 0.1252), (0.1665, -0.8372, 0.1252), (0.3267, -0.7886, 0.1252), (0.4742, -0.7098, 0.1252), (0.6036, -0.6036, 0.1252), (0.7098, -0.4742, 0.1252), (0.7886, -0.3267, 0.1252), (0.8372, -0.1665, 0.1252), (0.8536, 3.454e-09, 0.1252), (0.8372, 0.1665, 0.1252), (0.7886, 0.3267, 0.1252), (0.7098, 0.4742, 0.1252), (0.6036, 0.6036, 0.1252), (0.4742, 0.7097, 0.1252), (0.3267, 0.7886, 0.1252), (0.1665, 0.8372, 0.1252), (-0.1071, 0.5386, 0.1717), (-2.471e-08, 0.5492, 0.1717), (-0.2102, 0.5074, 0.1717), (-0.3051, 0.4566, 0.1717), (-0.3883, 0.3883, 0.1717), (-0.4566, 0.3051, 0.1717), (-0.5074, 0.2102, 0.1717), (-0.5386, 0.1071, 0.1717), (-0.5492, 6.686e-09, 0.1717), (-0.5386, -0.1071, 0.1717), (-0.5074, -0.2102, 0.1717), (-0.4566, -0.3051, 0.1717), (-0.3883, -0.3883, 0.1717), (-0.3051, -0.4566, 0.1717), (-0.2102, -0.5074, 0.1717), (-0.1071, -0.5386, 0.1717), (-2.471e-08, -0.5492, 0.1717), (0.1071, -0.5386, 0.1717), (0.2102, -0.5074, 0.1717), (0.3051, -0.4566, 0.1717), (0.3883, -0.3883, 0.1717), (0.4566, -0.3051, 0.1717), (0.5074, -0.2102, 0.1717), (0.5386, -0.1071, 0.1717), (0.5492, 6.686e-09, 0.1717), (0.5386, 0.1071, 0.1717), (0.5074, 0.2102, 0.1717), (0.4566, 0.3051, 0.1717), (0.3883, 0.3883, 0.1717), (0.3051, 0.4566, 0.1717), (0.2102, 0.5074, 0.1717), (0.1071, 0.5386, 0.1717), (-0.1846, 0.9282, 0.04649), (0.0, 0.9464, 0.04649), (-0.3622, 0.8743, 0.04649), (-0.5258, 0.7869, 0.04649), (-0.6692, 0.6692, 0.04649), (-0.7869, 0.5258, 0.04649), (-0.8743, 0.3622, 0.04649), (-0.9282, 0.1846, 0.04649), (-0.9464, 0.0, 0.04649), (-0.9282, -0.1846, 0.04649), (-0.8743, -0.3622, 0.04649), (-0.7869, -0.5258, 0.04649), (-0.6692, -0.6692, 0.04649), (-0.5258, -0.7869, 0.04649), (-0.3622, -0.8743, 0.04649), (-0.1846, -0.9282, 0.04649), (0.0, -0.9464, 0.04649), (0.1846, -0.9282, 0.04649), (0.3622, -0.8743, 0.04649), (0.5258, -0.7869, 0.04649), (0.6692, -0.6692, 0.04649), (0.7869, -0.5258, 0.04649), (0.8743, -0.3622, 0.04649), (0.9282, -0.1846, 0.04649), (0.9464, 0.0, 0.04649), (0.9282, 0.1846, 0.04649), (0.8743, 0.3622, 0.04649), (0.7869, 0.5258, 0.04649), (0.6692, 0.6692, 0.04649), (0.5258, 0.7869, 0.04649), (0.3622, 0.8743, 0.04649), (0.1846, 0.9282, 0.04649), (-0.1561, 0.7846, 0.1717), (-1.77e-08, 0.8, 0.1717), (-0.3061, 0.7391, 0.1717), (-0.4444, 0.6652, 0.1717), (-0.5657, 0.5657, 0.1717), (-0.6652, 0.4444, 0.1717), (-0.7391, 0.3061, 0.1717), (-0.7846, 0.1561, 0.1717), (-0.8, 3.454e-09, 0.1717), (-0.7846, -0.1561, 0.1717), (-0.7391, -0.3061, 0.1717), (-0.6652, -0.4444, 0.1717), (-0.5657, -0.5657, 0.1717), (-0.4444, -0.6652, 0.1717), (-0.3061, -0.7391, 0.1717), (-0.1561, -0.7846, 0.1717), (-1.77e-08, -0.8, 0.1717), (0.1561, -0.7846, 0.1717), (0.3061, -0.7391, 0.1717), (0.4444, -0.6652, 0.1717), (0.5657, -0.5657, 0.1717), (0.6652, -0.4444, 0.1717), (0.7391, -0.3061, 0.1717), (0.7846, -0.1561, 0.1717), (0.8, 3.454e-09, 0.1717), (0.7846, 0.1561, 0.1717), (0.7391, 0.3061, 0.1717), (0.6652, 0.4444, 0.1717), (0.5657, 0.5657, 0.1717), (0.4444, 0.6652, 0.1717), (0.3061, 0.7391, 0.1717), (0.1561, 0.7846, 0.1717)], [], [(279, 278, 214, 215), (266, 265, 201, 202), (280, 279, 215, 216), (267, 266, 202, 203), (281, 280, 216, 217), (268, 267, 203, 204), (282, 281, 217, 218), (269, 268, 204, 205), (283, 282, 218, 219), (270, 269, 205, 206), (256, 257, 193, 192), (284, 283, 219, 220), (271, 270, 206, 207), (258, 256, 192, 194), (285, 284, 220, 221), (272, 271, 207, 208), (259, 258, 194, 195), (286, 285, 221, 222), (273, 272, 208, 209), (260, 259, 195, 196), (287, 286, 222, 223), (274, 273, 209, 210), (261, 260, 196, 197), (257, 287, 223, 193), (275, 274, 210, 211), (262, 261, 197, 198), (276, 275, 211, 212), (263, 262, 198, 199), (277, 276, 212, 213), (264, 263, 199, 200), (278, 277, 213, 214), (265, 264, 200, 201), (59, 58, 154, 155), (46, 45, 141, 142), (33, 32, 129, 128), (60, 59, 155, 156), (47, 46, 142, 143), (34, 33, 128, 130), (61, 60, 156, 157), (48, 47, 143, 144), (35, 34, 130, 131), (62, 61, 157, 158), (49, 48, 144, 145), (36, 35, 131, 132), (63, 62, 158, 159), (50, 49, 145, 146), (37, 36, 132, 133), (32, 63, 159, 129), (51, 50, 146, 147), (38, 37, 133, 134), (52, 51, 147, 148), (39, 38, 134, 135), (53, 52, 148, 149), (40, 39, 135, 136), (54, 53, 149, 150), (41, 40, 136, 137), (55, 54, 150, 151), (42, 41, 137, 138), (56, 55, 151, 152), (43, 42, 138, 139), (57, 56, 152, 153), (44, 43, 139, 140), (58, 57, 153, 154), (45, 44, 140, 141), (67, 66, 98, 99), (94, 93, 125, 126), (81, 80, 112, 113), (68, 67, 99, 100), (95, 94, 126, 127), (82, 81, 113, 114), (69, 68, 100, 101), (64, 95, 127, 96), (83, 82, 114, 115), (70, 69, 101, 102), (84, 83, 115, 116), (71, 70, 102, 103), (85, 84, 116, 117), (72, 71, 103, 104), (86, 85, 117, 118), (73, 72, 104, 105), (87, 86, 118, 119), (74, 73, 105, 106), (88, 87, 119, 120), (75, 74, 106, 107), (89, 88, 120, 121), (76, 75, 107, 108), (90, 89, 121, 122), (77, 76, 108, 109), (91, 90, 122, 123), (78, 77, 109, 110), (65, 64, 96, 97), (92, 91, 123, 124), (79, 78, 110, 111), (66, 65, 97, 98), (93, 92, 124, 125), (80, 79, 111, 112), (160, 161, 191, 190, 189, 188, 187, 186, 185, 184, 183, 182, 181, 180, 179, 178, 177, 176, 175, 174, 173, 172, 171, 170, 169, 168, 167, 166, 165, 164, 163, 162), (64, 65, 224, 225), (65, 66, 226, 224), (66, 67, 227, 226), (67, 68, 228, 227), (68, 69, 229, 228), (69, 70, 230, 229), (70, 71, 231, 230), (71, 72, 232, 231), (72, 73, 233, 232), (73, 74, 234, 233), (74, 75, 235, 234), (75, 76, 236, 235), (76, 77, 237, 236), (77, 78, 238, 237), (78, 79, 239, 238), (79, 80, 240, 239), (80, 81, 241, 240), (81, 82, 242, 241), (82, 83, 243, 242), (83, 84, 244, 243), (84, 85, 245, 244), (85, 86, 246, 245), (86, 87, 247, 246), (87, 88, 248, 247), (88, 89, 249, 248), (89, 90, 250, 249), (90, 91, 251, 250), (91, 92, 252, 251), (92, 93, 253, 252), (93, 94, 254, 253), (94, 95, 255, 254), (95, 64, 225, 255), (97, 96, 161, 160), (98, 97, 160, 162), (99, 98, 162, 163), (100, 99, 163, 164), (101, 100, 164, 165), (102, 101, 165, 166), (103, 102, 166, 167), (104, 103, 167, 168), (105, 104, 168, 169), (106, 105, 169, 170), (107, 106, 170, 171), (108, 107, 171, 172), (109, 108, 172, 173), (110, 109, 173, 174), (111, 110, 174, 175), (112, 111, 175, 176), (113, 112, 176, 177), (114, 113, 177, 178), (115, 114, 178, 179), (116, 115, 179, 180), (117, 116, 180, 181), (118, 117, 181, 182), (119, 118, 182, 183), (120, 119, 183, 184), (121, 120, 184, 185), (122, 121, 185, 186), (123, 122, 186, 187), (124, 123, 187, 188), (125, 124, 188, 189), (126, 125, 189, 190), (127, 126, 190, 191), (96, 127, 191, 161), (32, 33, 288, 289), (33, 34, 290, 288), (34, 35, 291, 290), (35, 36, 292, 291), (36, 37, 293, 292), (37, 38, 294, 293), (38, 39, 295, 294), (39, 40, 296, 295), (40, 41, 297, 296), (41, 42, 298, 297), (42, 43, 299, 298), (43, 44, 300, 299), (44, 45, 301, 300), (45, 46, 302, 301), (46, 47, 303, 302), (47, 48, 304, 303), (48, 49, 305, 304), (49, 50, 306, 305), (50, 51, 307, 306), (51, 52, 308, 307), (52, 53, 309, 308), (53, 54, 310, 309), (54, 55, 311, 310), (55, 56, 312, 311), (56, 57, 313, 312), (57, 58, 314, 313), (58, 59, 315, 314), (59, 60, 316, 315), (60, 61, 317, 316), (61, 62, 318, 317), (62, 63, 319, 318), (63, 32, 289, 319), (128, 129, 225, 224), (130, 128, 224, 226), (131, 130, 226, 227), (132, 131, 227, 228), (133, 132, 228, 229), (134, 133, 229, 230), (135, 134, 230, 231), (136, 135, 231, 232), (137, 136, 232, 233), (138, 137, 233, 234), (139, 138, 234, 235), (140, 139, 235, 236), (141, 140, 236, 237), (142, 141, 237, 238), (143, 142, 238, 239), (144, 143, 239, 240), (145, 144, 240, 241), (146, 145, 241, 242), (147, 146, 242, 243), (148, 147, 243, 244), (149, 148, 244, 245), (150, 149, 245, 246), (151, 150, 246, 247), (152, 151, 247, 248), (153, 152, 248, 249), (154, 153, 249, 250), (155, 154, 250, 251), (156, 155, 251, 252), (157, 156, 252, 253), (158, 157, 253, 254), (159, 158, 254, 255), (129, 159, 255, 225), (257, 256, 1, 0), (256, 258, 2, 1), (258, 259, 3, 2), (259, 260, 4, 3), (260, 261, 5, 4), (261, 262, 6, 5), (262, 263, 7, 6), (263, 264, 8, 7), (264, 265, 9, 8), (265, 266, 10, 9), (266, 267, 11, 10), (267, 268, 12, 11), (268, 269, 13, 12), (269, 270, 14, 13), (270, 271, 15, 14), (271, 272, 16, 15), (272, 273, 17, 16), (273, 274, 18, 17), (274, 275, 19, 18), (275, 276, 20, 19), (276, 277, 21, 20), (277, 278, 22, 21), (278, 279, 23, 22), (279, 280, 24, 23), (280, 281, 25, 24), (281, 282, 26, 25), (282, 283, 27, 26), (283, 284, 28, 27), (284, 285, 29, 28), (285, 286, 30, 29), (286, 287, 31, 30), (287, 257, 0, 31), (192, 193, 289, 288), (194, 192, 288, 290), (195, 194, 290, 291), (196, 195, 291, 292), (197, 196, 292, 293), (198, 197, 293, 294), (199, 198, 294, 295), (200, 199, 295, 296), (201, 200, 296, 297), (202, 201, 297, 298), (203, 202, 298, 299), (204, 203, 299, 300), (205, 204, 300, 301), (206, 205, 301, 302), (207, 206, 302, 303), (208, 207, 303, 304), (209, 208, 304, 305), (210, 209, 305, 306), (211, 210, 306, 307), (212, 211, 307, 308), (213, 212, 308, 309), (214, 213, 309, 310), (215, 214, 310, 311), (216, 215, 311, 312), (217, 216, 312, 313), (218, 217, 313, 314), (219, 218, 314, 315), (220, 219, 315, 316), (221, 220, 316, 317), (222, 221, 317, 318), (223, 222, 318, 319), (193, 223, 319, 289)])
me_agent.polygons.foreach_set('material_index', [2, 2, 2, 2, 2, 2, 2, 2, 2, 2, 2, 2, 2, 2, 2, 2, 2, 2, 2, 2, 2, 2, 2, 2, 2, 2, 2, 2, 2, 2, 2, 2, 3, 3, 3, 3, 3, 3, 3, 3, 3, 3, 3, 3, 3, 3, 3, 3, 3, 3, 3, 3, 3, 3, 3, 3, 3, 3, 3, 3, 3, 3, 3, 3, 4, 4, 4, 4, 4, 4, 4, 4, 4, 4, 4, 4, 4, 4, 4, 4, 4, 4, 4, 4, 4, 4, 4, 4, 4, 4, 4, 4, 4, 4, 4, 4, 1, 1, 1, 1, 1, 1, 1, 1, 1, 1, 1, 1, 1, 1, 1, 1, 1, 1, 1, 1, 1, 1, 1, 1, 1, 1, 1, 1, 1, 1, 1, 1, 1, 0, 0, 0, 0, 0, 0, 0, 0, 0, 0, 0, 0, 0, 0, 0, 0, 0, 0, 0, 0, 0, 0, 0, 0, 0, 0, 0, 0, 0, 0, 0, 0, 1, 1, 1, 1, 1, 1, 1, 1, 1, 1, 1, 1, 1, 1, 1, 1, 1, 1, 1, 1, 1, 1, 1, 1, 1, 1, 1, 1, 1, 1, 1, 1, 0, 0, 0, 0, 0, 0, 0, 0, 0, 0, 0, 0, 0, 0, 0, 0, 0, 0, 0, 0, 0, 0, 0, 0, 0, 0, 0, 0, 0, 0, 0, 0, 1, 1, 1, 1, 1, 1, 1, 1, 1, 1, 1, 1, 1, 1, 1, 1, 1, 1, 1, 1, 1, 1, 1, 1, 1, 1, 1, 1, 1, 1, 1, 1, 0, 0, 0, 0, 0, 0, 0, 0, 0, 0, 0, 0, 0, 0, 0, 0, 0, 0, 0, 0, 0, 0, 0, 0, 0, 0, 0, 0, 0, 0, 0, 0])
_uv = me_agent.uv_layers.new(name='UVMap')
_uv.uv.foreach_set('vector', [0.0, 0.0, 0.0, 0.0, 0.0, 0.0, 0.0, 0.0, 0.0, 0.0, 0.0, 0.0, 0.0, 0.0, 0.0, 0.0, 0.0, 0.0, 0.0, 0.0, 0.0, 0.0, 0.0, 0.0, 0.0, 0.0, 0.0, 0.0, 0.0, 0.0, 0.0, 0.0, 0.0, 0.0, 0.0, 0.0, 0.0, 0.0, 0.0, 0.0, 0.0, 0.0, 0.0, 0.0, 0.0, 0.0, 0.0, 0.0, 0.0, 0.0, 0.0, 0.0, 0.0, 0.0, 0.0, 0.0, 0.0, 0.0, 0.0, 0.0, 0.0, 0.0, 0.0, 0.0, 0.0, 0.0, 0.0, 0.0, 0.0, 0.0, 0.0, 0.0, 0.0, 0.0, 0.0, 0.0, 0.0, 0.0, 0.0, 0.0, 0.0, 0.0, 0.0, 0.0, 0.0, 0.0, 0.0, 0.0, 0.0, 0.0, 0.0, 0.0, 0.0, 0.0, 0.0, 0.0, 0.0, 0.0, 0.0, 0.0, 0.0, 0.0, 0.0, 0.0, 0.0, 0.0, 0.0, 0.0, 0.0, 0.0, 0.0, 0.0, 0.0, 0.0, 0.0, 0.0, 0.0, 0.0, 0.0, 0.0, 0.0, 0.0, 0.0, 0.0, 0.0, 0.0, 0.0, 0.0, 0.0, 0.0, 0.0, 0.0, 0.0, 0.0, 0.0, 0.0, 0.0, 0.0, 0.0, 0.0, 0.0, 0.0, 0.0, 0.0, 0.0, 0.0, 0.0, 0.0, 0.0, 0.0, 0.0, 0.0, 0.0, 0.0, 0.0, 0.0, 0.0, 0.0, 0.0, 0.0, 0.0, 0.0, 0.0, 0.0, 0.0, 0.0, 0.0, 0.0, 0.0, 0.0, 0.0, 0.0, 0.0, 0.0, 0.0, 0.0, 0.0, 0.0, 0.0, 0.0, 0.0, 0.0, 0.0, 0.0, 0.0, 0.0, 0.0, 0.0, 0.0, 0.0, 0.0, 0.0, 0.0, 0.0, 0.0, 0.0, 0.0, 0.0, 0.0, 0.0, 0.0, 0.0, 0.0, 0.0, 0.0, 0.0, 0.0, 0.0, 0.0, 0.0, 0.0, 0.0, 0.0, 0.0, 0.0, 0.0, 0.0, 0.0, 0.0, 0.0, 0.0, 0.0, 0.0, 0.0, 0.0, 0.0, 0.0, 0.0, 0.0, 0.0, 0.0, 0.0, 0.0, 0.0, 0.0, 0.0, 0.0, 0.0, 0.0, 0.0, 0.0, 0.0, 0.0, 0.0, 0.0, 0.0, 0.0, 0.0, 0.0, 0.0, 0.0, 0.0, 0.0, 0.0, 0.0, 0.0, 0.0, 0.0, 0.0, 0.0, 0.0, 0.0, 0.0, 0.0, 0.0, 0.0, 0.0, 0.0, 0.0, 0.0, 0.0, 0.0, 0.0, 0.0, 0.0, 0.0, 0.0, 0.0, 0.0, 0.0, 0.0, 0.0, 0.0, 0.0, 0.0, 0.0, 0.0, 0.0, 0.0, 0.0, 0.0, 0.0, 0.0, 0.0, 0.0, 0.0, 0.0, 0.0, 0.0, 0.0, 0.0, 0.0, 0.0, 0.0, 0.0, 0.0, 0.0, 0.0, 0.0, 0.0, 0.0, 0.0, 0.0, 0.0, 0.0, 0.0, 0.0, 0.0, 0.0, 0.0, 0.0, 0.0, 0.0, 0.0, 0.0, 0.0, 0.0, 0.0, 0.0, 0.0, 0.0, 0.0, 0.0, 0.0, 0.0, 0.0, 0.0, 0.0, 0.0, 0.0, 0.0, 0.0, 0.0, 0.0, 0.0, 0.0, 0.0, 0.0, 0.0, 0.0, 0.0, 0.0, 0.0, 0.0, 0.0, 0.0, 0.0, 0.0, 0.0, 0.0, 0.0, 0.0, 0.0, 0.0, 0.0, 0.0, 0.0, 0.0, 0.0, 0.0, 0.0, 0.0, 0.0, 0.0, 0.0, 0.0, 0.0, 0.0, 0.0, 0.0, 0.0, 0.0, 0.0, 0.0, 0.0, 0.0, 0.0, 0.0, 0.0, 0.0, 0.0, 0.0, 0.0, 0.0, 0.0, 0.0, 0.0, 0.0, 0.0, 0.0, 0.0, 0.0, 0.0, 0.0, 0.0, 0.0, 0.0, 0.0, 0.0, 0.0, 0.0, 0.0, 0.0, 0.0, 0.0, 0.0, 0.0, 0.0, 0.0, 0.0, 0.0, 0.0, 0.0, 0.0, 0.0, 0.0, 0.0, 0.0, 0.0, 0.0, 0.0, 0.0, 0.0, 0.0, 0.0, 0.0, 0.0, 0.0, 0.0, 0.0, 0.0, 0.0, 0.0, 0.0, 0.0, 0.0, 0.0, 0.0, 0.0, 0.0, 0.0, 0.0, 0.0, 0.0, 0.0, 0.0, 0.0, 0.0, 0.0, 0.0, 0.0, 0.0, 0.0, 0.0, 0.0, 0.0, 0.0, 0.0, 0.0, 0.0, 0.0, 0.0, 0.0, 0.0, 0.0, 0.0, 0.0, 0.0, 0.0, 0.0, 0.0, 0.0, 0.0, 0.0, 0.0, 0.0, 0.0, 0.0, 0.0, 0.0, 0.0, 0.0, 0.0, 0.0, 0.0, 0.0, 0.0, 0.0, 0.0, 0.0, 0.0, 0.0, 0.0, 0.0, 0.0, 0.0, 0.0, 0.0, 0.0, 0.0, 0.0, 0.0, 0.0, 0.0, 0.0, 0.0, 0.0, 0.0, 0.0, 0.0, 0.0, 0.0, 0.0, 0.0, 0.0, 0.0, 0.0, 0.0, 0.0, 0.0, 0.0, 0.0, 0.0, 0.0, 0.0, 0.0, 0.0, 0.0, 0.0, 0.0, 0.0, 0.0, 0.0, 0.0, 0.0, 0.0, 0.0, 0.0, 0.0, 0.0, 0.0, 0.0, 0.0, 0.0, 0.0, 0.0, 0.0, 0.0, 0.0, 0.0, 0.0, 0.0, 0.0, 0.0, 0.0, 0.0, 0.0, 0.0, 0.0, 0.0, 0.0, 0.0, 0.0, 0.0, 0.0, 0.0, 0.0, 0.0, 0.0, 0.0, 0.0, 0.0, 0.0, 0.0, 0.0, 0.0, 0.0, 0.0, 0.0, 0.0, 0.0, 0.0, 0.0, 0.0, 0.0, 0.0, 0.0, 0.0, 0.0, 0.0, 0.0, 0.0, 0.0, 0.0, 0.0, 0.0, 0.0, 0.0, 0.0, 0.0, 0.0, 0.0, 0.0, 0.0, 0.0, 0.0, 0.0, 0.0, 0.0, 0.0, 0.0, 0.0, 0.0, 0.0, 0.0, 0.0, 0.0, 0.0, 0.0, 0.0, 0.0, 0.0, 0.0, 0.0, 0.0, 0.0, 0.0, 0.0, 0.0, 0.0, 0.0, 0.0, 0.0, 0.0, 0.0, 0.0, 0.0, 0.0, 0.0, 0.0, 0.0, 0.0, 0.0, 0.0, 0.0, 0.0, 0.0, 0.0, 0.0, 0.0, 0.0, 0.0, 0.0, 0.0, 0.0, 0.0, 0.0, 0.0, 0.0, 0.0, 0.0, 0.0, 0.0, 0.0, 0.0, 0.0, 0.0, 0.0, 0.0, 0.0, 0.0, 0.0, 0.0, 0.0, 0.0, 0.0, 0.0, 0.0, 0.0, 0.0, 0.0, 0.0, 0.0, 0.0, 0.0, 0.0, 0.0, 0.0, 0.0, 0.0, 0.0, 0.0, 0.0, 0.0, 0.0, 0.0, 0.0, 0.0, 0.0, 0.0, 0.0, 0.0, 0.0, 0.0, 0.0, 0.0, 0.0, 0.0, 0.0, 0.0, 0.0, 0.0, 0.0, 0.0, 0.0, 0.0, 0.0, 0.0, 0.0, 0.0, 0.0, 0.0, 0.0, 0.0, 0.0, 0.0, 0.0, 0.0, 0.0, 0.0, 0.0, 0.0, 0.0, 0.0, 0.0, 0.0, 0.0, 0.0, 0.0, 0.0, 0.0, 0.0, 0.0, 0.0, 0.0, 0.0, 0.0, 0.0, 0.0, 0.0, 0.0, 0.0, 0.0, 0.0, 0.0, 0.0, 0.0, 0.0, 0.0, 0.0, 0.0, 0.0, 0.0, 0.0, 0.0, 0.0, 0.0, 0.0, 0.0, 0.0, 0.0, 0.0, 0.0, 0.0, 0.0, 0.0, 0.0, 0.0, 0.0, 0.0, 0.0, 0.0, 0.0, 0.0, 0.0, 0.0, 0.0, 0.0, 0.0, 0.0, 0.0, 0.0, 0.0, 0.0, 0.0, 0.0, 0.0, 0.0, 0.0, 0.0, 0.0, 0.0, 0.0, 0.0, 0.0, 0.0, 0.0, 0.0, 0.0, 0.0, 0.0, 0.0, 0.0, 0.0, 0.0, 0.0, 0.0, 0.0, 0.0, 0.0, 0.0, 0.0, 0.0, 0.0, 0.0, 0.0, 0.0, 0.0, 0.0, 0.0, 0.0, 0.0, 0.0, 0.0, 0.0, 0.0, 0.0, 0.0, 0.0, 0.0, 0.0, 0.0, 0.0, 0.0, 0.0, 0.0, 0.0, 0.0, 0.0, 0.0, 0.0, 0.0, 0.0, 0.0, 0.0, 0.0, 0.0, 0.0, 0.0, 0.0, 0.0, 0.0, 0.0, 0.0, 0.0, 0.0, 0.0, 0.0, 0.0, 0.0, 0.0, 0.0, 0.0, 0.0, 0.0, 0.0, 0.0, 0.0, 0.0, 0.0, 0.0, 0.0, 0.0, 0.0, 0.0, 0.0, 0.0, 0.0, 0.0, 0.0, 0.0, 0.0, 0.0, 0.0, 0.0, 0.0, 0.0, 0.0, 0.0, 0.0, 0.0, 0.0, 0.0, 0.0, 0.0, 0.0, 0.0, 0.0, 0.0, 0.0, 0.0, 0.0, 0.0, 0.0, 0.0, 0.0, 0.0, 0.0, 0.0, 0.0, 0.0, 0.0, 0.0, 0.0, 0.0, 0.0, 0.0, 0.0, 0.0, 0.0, 0.0, 0.0, 0.0, 0.0, 0.0, 0.0, 0.0, 0.0, 0.0, 0.0, 0.0, 0.0, 0.0, 0.0, 0.0, 0.0, 0.0, 0.0, 0.0, 0.0, 0.0, 0.0, 0.0, 0.0, 0.0, 0.0, 0.0, 0.0, 0.0, 0.0, 0.0, 0.0, 0.0, 0.0, 0.0, 0.0, 0.0, 0.0, 0.0, 0.0, 0.0, 0.0, 0.0, 0.0, 0.0, 0.0, 0.0, 0.0, 0.0, 0.0, 0.0, 0.0, 0.0, 0.0, 0.0, 0.0, 0.0, 0.0, 0.0, 0.0, 0.0, 0.0, 0.0, 0.0, 0.0, 0.0, 0.0, 0.0, 0.0, 0.0, 0.0, 0.0, 0.0, 0.0, 0.0, 0.0, 0.0, 0.0, 0.0, 0.0, 0.0, 0.0, 0.0, 0.0, 0.0, 0.0, 0.0, 0.0, 0.0, 0.0, 0.0, 0.0, 0.0, 0.0, 0.0, 0.0, 0.0, 0.0, 0.0, 0.0, 0.0, 0.0, 0.0, 0.0, 0.0, 0.0, 0.0, 0.0, 0.0, 0.0, 0.0, 0.0, 0.0, 0.0, 0.0, 0.0, 0.0, 0.0, 0.0, 0.0, 0.0, 0.0, 0.0, 0.0, 0.0, 0.0, 0.0, 0.0, 0.0, 0.0, 0.0, 0.0, 0.0, 0.0, 0.0, 0.0, 0.0, 0.0, 0.0, 0.0, 0.0, 0.0, 0.0, 0.0, 0.0, 0.0, 0.0, 0.0, 0.0, 0.0, 0.0, 0.0, 0.0, 0.0, 0.0, 0.0, 0.0, 0.0, 0.0, 0.0, 0.0, 0.0, 0.0, 0.0, 0.0, 0.0, 0.0, 0.0, 0.0, 0.0, 0.0, 0.0, 0.0, 0.0, 0.0, 0.0, 0.0, 0.0, 0.0, 0.0, 0.0, 0.0, 0.0, 0.0, 0.0, 0.0, 0.0, 0.0, 0.0, 0.0, 0.0, 0.0, 0.0, 0.0, 0.0, 0.0, 0.0, 0.0, 0.0, 0.0, 0.0, 0.0, 0.0, 0.0, 0.0, 0.0, 0.0, 0.0, 0.0, 0.0, 0.0, 0.0, 0.0, 0.0, 0.0, 0.0, 0.0, 0.0, 0.0, 0.0, 0.0, 0.0, 0.0, 0.0, 0.0, 0.0, 0.0, 0.0, 0.0, 0.0, 0.0, 0.0, 0.0, 0.0, 0.0, 0.0, 0.0, 0.0, 0.0, 0.0, 0.0, 0.0, 0.0, 0.0, 0.0, 0.0, 0.0, 0.0, 0.0, 0.0, 0.0, 0.0, 0.0, 0.0, 0.0, 0.0, 0.0, 0.0, 0.0, 0.0, 0.0, 0.0, 0.0, 0.0, 0.0, 0.0, 0.0, 0.0, 0.0, 0.0, 0.0, 0.0, 0.0, 0.0, 0.0, 0.0, 0.0, 0.0, 0.0, 0.0, 0.0, 0.0, 0.0, 0.0, 0.0, 0.0, 0.0, 0.0, 0.0, 0.0, 0.0, 0.0, 0.0, 0.0, 0.0, 0.0, 0.0, 0.0, 0.0, 0.0, 0.0, 0.0, 0.0, 0.0, 0.0, 0.0, 0.0, 0.0, 0.0, 0.0, 0.0, 0.0, 0.0, 0.0, 0.0, 0.0, 0.0, 0.0, 0.0, 0.0, 0.0, 0.0, 0.0, 0.0, 0.0, 0.0, 0.0, 0.0, 0.0, 0.0, 0.0, 0.0, 0.0, 0.0, 0.0, 0.0, 0.0, 0.0, 0.0, 0.0, 0.0, 0.0, 0.0, 0.0, 0.0, 0.0, 0.0, 0.0, 0.0, 0.0, 0.0, 0.0, 0.0, 0.0, 0.0, 0.0, 0.0, 0.0, 0.0, 0.0, 0.0, 0.0, 0.0, 0.0, 0.0, 0.0, 0.0, 0.0, 0.0, 0.0, 0.0, 0.0, 0.0, 0.0, 0.0, 0.0, 0.0, 0.0, 0.0, 0.0, 0.0, 0.0, 0.0, 0.0, 0.0, 0.0, 0.0, 0.0, 0.0, 0.0, 0.0, 0.0, 0.0, 0.0, 0.0, 0.0, 0.0, 0.0, 0.0, 0.0, 0.0, 0.0, 0.0, 0.0, 0.0, 0.0, 0.0, 0.0, 0.0, 0.0, 0.0, 0.0, 0.0, 0.0, 0.0, 0.0, 0.0, 0.0, 0.0, 0.0, 0.0, 0.0, 0.0, 0.0, 0.0, 0.0, 0.0, 0.0, 0.0, 0.0, 0.0, 0.0, 0.0, 0.0, 0.0, 0.0, 0.0, 0.0, 0.0, 0.0, 0.0, 0.0, 0.0, 0.0, 0.0, 0.0, 0.0, 0.0, 0.0, 0.0, 0.0, 0.0, 0.0, 0.0, 0.0, 0.0, 0.0, 0.0, 0.0, 0.0, 0.0, 0.0, 0.0, 0.0, 0.0, 0.0, 0.0, 0.0, 0.0, 0.0, 0.0, 0.0, 0.0, 0.0, 0.0, 0.0, 0.0, 0.0, 0.0, 0.0, 0.0, 0.0, 0.0, 0.0, 0.0, 0.0, 0.0, 0.0, 0.0, 0.0, 0.0, 0.0, 0.0, 0.0, 0.0, 0.0, 0.0, 0.0, 0.0, 0.0, 0.0, 0.0, 0.0, 0.0, 0.0, 0.0, 0.0, 0.0, 0.0, 0.0, 0.0, 0.0, 0.0, 0.0, 0.0, 0.0, 0.0, 0.0, 0.0, 0.0, 0.0, 0.0, 0.0, 0.0, 0.0, 0.0, 0.0, 0.0, 0.0, 0.0, 0.0, 0.0, 0.0, 0.0, 0.0, 0.0, 0.0, 0.0, 0.0, 0.0, 0.0, 0.0, 0.0, 0.0, 0.0, 0.0, 0.0, 0.0, 0.0, 0.0, 0.0, 0.0, 0.0, 0.0, 0.0, 0.0, 0.0, 0.0, 0.0, 0.0, 0.0, 0.0, 0.0, 0.0, 0.0, 0.0, 0.0, 0.0, 0.0, 0.0, 0.0, 0.0, 0.0, 0.0, 0.0, 0.0, 0.0, 0.0, 0.0, 0.0, 0.0, 0.0, 0.0, 0.0, 0.0, 0.0, 0.0, 0.0, 0.0, 0.0, 0.0, 0.0, 0.0, 0.0, 0.0, 0.0, 0.0, 0.0, 0.0, 0.0, 0.0, 0.0, 0.0, 0.0, 0.0, 0.0, 0.0, 0.0, 0.0, 0.0, 0.0, 0.0, 0.0, 0.0, 0.0, 0.0, 0.0, 0.0, 0.0, 0.0, 0.0, 0.0, 0.0, 0.0, 0.0, 0.0, 0.0, 0.0, 0.0, 0.0, 0.0, 0.0, 0.0, 0.0, 0.0, 0.0, 0.0, 0.0, 0.0, 0.0, 0.0, 0.0, 0.0, 0.0, 0.0, 0.0, 0.0, 0.0, 0.0, 0.0, 0.0, 0.0, 0.0, 0.0, 0.0, 0.0, 0.0, 0.0, 0.0, 0.0, 0.0, 0.0, 0.0, 0.0, 0.0, 0.0, 0.0, 0.0, 0.0, 0.0, 0.0, 0.0, 0.0, 0.0, 0.0, 0.0, 0.0, 0.0, 0.0, 0.0, 0.0, 0.0, 0.0, 0.0, 0.0, 0.0, 0.0, 0.0, 0.0, 0.0, 0.0, 0.0, 0.0, 0.0, 0.0, 0.0, 0.0, 0.0, 0.0, 0.0, 0.0, 0.0, 0.0, 0.0, 0.0, 0.0, 0.0, 0.0, 0.0, 0.0, 0.0, 0.0, 0.0, 0.0, 0.0, 0.0, 0.0, 0.0, 0.0, 0.0, 0.0, 0.0, 0.0, 0.0, 0.0, 0.0, 0.0, 0.0, 0.0, 0.0, 0.0, 0.0, 0.0, 0.0, 0.0, 0.0, 0.0, 0.0, 0.0, 0.0, 0.0, 0.0, 0.0, 0.0, 0.0, 0.0, 0.0, 0.0, 0.0, 0.0, 0.0, 0.0, 0.0, 0.0, 0.0, 0.0, 0.0, 0.0, 0.0, 0.0, 0.0, 0.0, 0.0, 0.0, 0.0, 0.0, 0.0, 0.0, 0.0, 0.0, 0.0, 0.0, 0.0, 0.0, 0.0, 0.0, 0.0, 0.0, 0.0, 0.0, 0.0, 0.0, 0.0, 0.0, 0.0, 0.0, 0.0, 0.0, 0.0, 0.0, 0.0, 0.0, 0.0, 0.0, 0.0, 0.0, 0.0, 0.0, 0.0, 0.0, 0.0, 0.0, 0.0, 0.0, 0.0, 0.0, 0.0, 0.0, 0.0, 0.0, 0.0, 0.0, 0.0, 0.0, 0.0, 0.0, 0.0, 0.0, 0.0, 0.0, 0.0, 0.0, 0.0, 0.0, 0.0, 0.0, 0.0, 0.0, 0.0, 0.0, 0.0, 0.0, 0.0, 0.0, 0.0, 0.0, 0.0, 0.0, 0.0, 0.0, 0.0, 0.0, 0.0, 0.0, 0.0, 0.0, 0.0, 0.0, 0.0, 0.0, 0.0, 0.0, 0.0, 0.0, 0.0, 0.0, 0.0, 0.0, 0.0, 0.0, 0.0, 0.0, 0.0, 0.0, 0.0, 0.0, 0.0, 0.0, 0.0, 0.0, 0.0, 0.0, 0.0, 0.0, 0.0, 0.0, 0.0, 0.0, 0.0, 0.0, 0.0, 0.0, 0.0, 0.0, 0.0, 0.0, 0.0, 0.0, 0.0, 0.0, 0.0, 0.0, 0.0, 0.0, 0.0, 0.0, 0.0, 0.0, 0.0, 0.0, 0.0, 0.0, 0.0, 0.0, 0.0, 0.0, 0.0, 0.0, 0.0, 0.0, 0.0, 0.0, 0.0, 0.0, 0.0, 0.0, 0.0, 0.0, 0.0, 0.0, 0.0, 0.0, 0.0, 0.0, 0.0, 0.0, 0.0, 0.0, 0.0, 0.0, 0.0, 0.0, 0.0, 0.0, 0.0, 0.0, 0.0, 0.0, 0.0, 0.0, 0.0, 0.0, 0.0, 0.0, 0.0, 0.0, 0.0, 0.0, 0.0, 0.0, 0.0, 0.0, 0.0, 0.0, 0.0, 0.0, 0.0, 0.0, 0.0, 0.0, 0.0, 0.0, 0.0, 0.0, 0.0, 0.0, 0.0, 0.0, 0.0, 0.0, 0.0, 0.0, 0.0, 0.0, 0.0, 0.0, 0.0, 0.0, 0.0, 0.0, 0.0, 0.0, 0.0, 0.0, 0.0, 0.0, 0.0, 0.0, 0.0, 0.0, 0.0, 0.0, 0.0, 0.0, 0.0, 0.0, 0.0, 0.0, 0.0, 0.0, 0.0, 0.0, 0.0, 0.0, 0.0, 0.0, 0.0, 0.0, 0.0, 0.0, 0.0, 0.0, 0.0, 0.0, 0.0, 0.0, 0.0, 0.0, 0.0, 0.0, 0.0, 0.0, 0.0, 0.0, 0.0, 0.0, 0.0, 0.0, 0.0, 0.0, 0.0, 0.0, 0.0, 0.0, 0.0, 0.0, 0.0, 0.0, 0.0, 0.0, 0.0, 0.0, 0.0, 0.0, 0.0, 0.0, 0.0, 0.0, 0.0, 0.0, 0.0, 0.0, 0.0, 0.0, 0.0, 0.0, 0.0, 0.0, 0.0, 0.0, 0.0, 0.0, 0.0, 0.0, 0.0, 0.0, 0.0, 0.0, 0.0, 0.0, 0.0, 0.0, 0.0, 0.0, 0.0, 0.0, 0.0, 0.0, 0.0, 0.0, 0.0, 0.0, 0.0, 0.0, 0.0, 0.0, 0.0, 0.0, 0.0, 0.0, 0.0, 0.0, 0.0, 0.0, 0.0, 0.0, 0.0, 0.0, 0.0, 0.0, 0.0, 0.0, 0.0, 0.0, 0.0, 0.0, 0.0, 0.0, 0.0, 0.0, 0.0, 0.0, 0.0, 0.0, 0.0, 0.0, 0.0, 0.0, 0.0, 0.0, 0.0, 0.0, 0.0, 0.0, 0.0, 0.0, 0.0, 0.0, 0.0, 0.0, 0.0, 0.0, 0.0, 0.0, 0.0, 0.0, 0.0, 0.0, 0.0, 0.0, 0.0, 0.0, 0.0, 0.0, 0.0, 0.0, 0.0, 0.0, 0.0, 0.0, 0.0, 0.0, 0.0, 0.0, 0.0, 0.0, 0.0, 0.0, 0.0, 0.0, 0.0, 0.0, 0.0, 0.0, 0.0, 0.0, 0.0, 0.0, 0.0, 0.0, 0.0, 0.0, 0.0, 0.0, 0.0, 0.0, 0.0, 0.0, 0.0, 0.0, 0.0, 0.0, 0.0, 0.0, 0.0, 0.0, 0.0, 0.0, 0.0, 0.0, 0.0, 0.0, 0.0, 0.0, 0.0, 0.0, 0.0, 0.0, 0.0, 0.0, 0.0, 0.0, 0.0, 0.0, 0.0, 0.0, 0.0, 0.0, 0.0, 0.0, 0.0, 0.0, 0.0, 0.0, 0.0, 0.0, 0.0, 0.0, 0.0, 0.0, 0.0, 0.0, 0.0, 0.0, 0.0, 0.0, 0.0, 0.0, 0.0, 0.0, 0.0, 0.0, 0.0, 0.0, 0.0, 0.0, 0.0, 0.0, 0.0, 0.0, 0.0, 0.0, 0.0, 0.0, 0.0, 0.0, 0.0, 0.0, 0.0, 0.0, 0.0, 0.0, 0.0, 0.0, 0.0, 0.0, 0.0, 0.0, 0.0, 0.0, 0.0, 0.0, 0.0, 0.0, 0.0, 0.0, 0.0, 0.0, 0.0, 0.0, 0.0, 0.0, 0.0, 0.0, 0.0, 0.0, 0.0, 0.0, 0.0, 0.0, 0.0, 0.0, 0.0, 0.0, 0.0, 0.0, 0.0, 0.0, 0.0, 0.0, 0.0, 0.0, 0.0, 0.0, 0.0, 0.0, 0.0, 0.0, 0.0, 0.0, 0.0, 0.0, 0.0, 0.0, 0.0, 0.0, 0.0, 0.0, 0.0, 0.0, 0.0, 0.0, 0.0, 0.0, 0.0, 0.0, 0.0, 0.0, 0.0, 0.0, 0.0, 0.0, 0.0, 0.0, 0.0, 0.0, 0.0, 0.0, 0.0, 0.0, 0.0, 0.0, 0.0, 0.0, 0.0, 0.0, 0.0, 0.0, 0.0, 0.0, 0.0, 0.0, 0.0, 0.0, 0.0, 0.0, 0.0, 0.0, 0.0, 0.0, 0.0, 0.0, 0.0, 0.0, 0.0, 0.0, 0.0, 0.0, 0.0, 0.0, 0.0, 0.0, 0.0, 0.0, 0.0, 0.0, 0.0, 0.0, 0.0, 0.0, 0.0, 0.0, 0.0, 0.0, 0.0, 0.0, 0.0, 0.0, 0.0, 0.0, 0.0, 0.0, 0.0, 0.0, 0.0, 0.0, 0.0, 0.0, 0.0, 0.0, 0.0, 0.0, 0.0, 0.0, 0.0, 0.0, 0.0, 0.0, 0.0, 0.0, 0.0, 0.0, 0.0, 0.0, 0.0, 0.0, 0.0, 0.0, 0.0, 0.0, 0.0, 0.0, 0.0, 0.0, 0.0, 0.0, 0.0, 0.0, 0.0, 0.0, 0.0, 0.0, 0.0, 0.0, 0.0, 0.0, 0.0, 0.0])
me_agent.materials.append(mat_material)
me_agent.materials.append(mat_material_001)
me_agent.materials.append(mat_material_002)
me_agent.materials.append(mat_material_003)
me_agent.materials.append(mat_material_004)
me_agent.update()

# ---- objects
ob_base = bpy.data.objects.new('Base', me_base)
ob_surface = bpy.data.objects.new('Surface', me_surface)
ob_agent_0 = bpy.data.objects.new('Agent.0', me_agent)
ob_agent_1 = bpy.data.objects.new('Agent.1', me_agent)

# ---- transforms, parenting, visibility, modifiers, constraints
ob_base.location = (0.0, 0.0, 0.0)
ob_base.scale = (10.2, 10.2, 1.0)
ob_surface.location = (0.0, 0.0, 1.8)
_m = ob_surface.modifiers.new('GeometryNodes', 'NODES')
_m.node_group = ng_paint
_gi = [s.identifier for s in ng_paint.interface.items_tree if s.item_type == 'SOCKET' and s.in_out == 'INPUT']
_m[_gi[1]] = ob_agent_0  # Object
_m[_gi[2]] = None  # Object
ob_agent_0.location = (7.528, 4.381, 2.0)
ob_agent_1.location = (-1.763, 1.61, 2.0)

# ---- collection membership
col_collection.objects.link(ob_base)
col_collection.objects.link(ob_surface)
col_collection.objects.link(ob_agent_0)
col_collection.objects.link(ob_agent_1)

# ---- scene / render settings (as saved in the file)
scene.frame_start = 1; scene.frame_end = 250; scene.frame_set(1)
scene.render.engine = 'BLENDER_EEVEE_NEXT'
scene.cycles.sampling_pattern = 'TABULATED_SOBOL'
bpy.context.view_layer.update()

# ---- added for rendering (the .blend has no active camera and no usable light): camera, sun
cam_auto = bpy.data.cameras.new('AutoCamera')
cam_auto.lens = 50.0
cam_auto.sensor_width = 36.0
cam_auto.clip_end = 1000.0
ob_auto_camera = bpy.data.objects.new('AutoCamera', cam_auto)
scene.collection.objects.link(ob_auto_camera)
ob_auto_camera.location = (26.8837, -32.2604, 22.2358)
ob_auto_camera.rotation_euler = (1.09748, -7.21219e-08, 0.694738)
scene.camera = ob_auto_camera
light_auto_sun = bpy.data.lights.new('AutoSun', 'SUN')
light_auto_sun.energy = 3.0
light_auto_sun.angle = 0.0523599
ob_auto_sun = bpy.data.objects.new('AutoSun', light_auto_sun)
scene.collection.objects.link(ob_auto_sun)
ob_auto_sun.rotation_euler = (0.872665, 0.174533, 0.523599)
bpy.context.view_layer.update()
